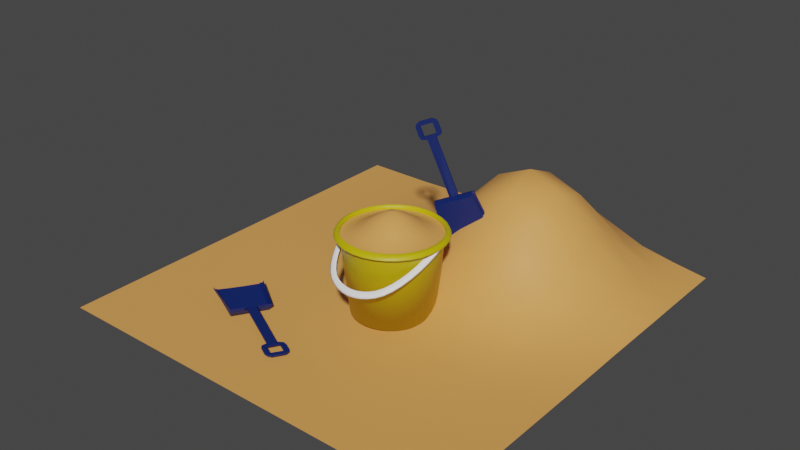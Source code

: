 # Source: Bucket_Sand_Shovel.blend  (saved by Blender 3.1.7; exported with 4.5.12 LTS)
import bpy
from mathutils import Matrix  # noqa: F401  (used for matrix-valued properties, if any)

bpy.ops.wm.read_factory_settings(use_empty=True)
scene = bpy.context.scene
scene.name = 'Scene'

# ---- collections
col_collection = bpy.data.collections.new('Collection'); scene.collection.children.link(col_collection)

# ---- materials (node trees are filled in below, after node groups)
mat_material_002 = bpy.data.materials.new('Material.002')
mat_material_002.use_transparent_shadow = False
mat_material_004 = bpy.data.materials.new('Material.004')
mat_material_004.use_transparent_shadow = False
mat_material_003 = bpy.data.materials.new('Material.003')
mat_material_003.use_transparent_shadow = False
mat_material_001 = bpy.data.materials.new('Material.001')
mat_material_001.use_transparent_shadow = False
mat_material_005 = bpy.data.materials.new('Material.005')
mat_material_005.use_transparent_shadow = False

# ---- material node trees
mat_material_002.use_nodes = True; mat_material_002.node_tree.nodes.clear()
_N = mat_material_002.node_tree.nodes; _L = mat_material_002.node_tree.links
n0 = _N.new('ShaderNodeBsdfPrincipled'); n0.name = 'Principled BSDF'; n0.location = (10, 300)
n0.distribution = 'GGX'
n0.subsurface_method = 'RANDOM_WALK_SKIN'
n0.inputs[0].default_value = (0.7991, 0.3613, 0.09531, 1.0)
n0.inputs[3].default_value = 1.45
n0.inputs[27].default_value = (0.0, 0.0, 0.0, 1.0)
n0.inputs[28].default_value = 1.0
n1 = _N.new('ShaderNodeOutputMaterial'); n1.name = 'Material Output'; n1.location = (300, 300)
_L.new(n0.outputs[0], n1.inputs[0])
n1.is_active_output = True
mat_material_004.use_nodes = True; mat_material_004.node_tree.nodes.clear()
_N = mat_material_004.node_tree.nodes; _L = mat_material_004.node_tree.links
n0 = _N.new('ShaderNodeBsdfPrincipled'); n0.name = 'Principled BSDF'; n0.location = (10, 300)
n0.distribution = 'GGX'
n0.subsurface_method = 'RANDOM_WALK_SKIN'
n0.inputs[0].default_value = (0.003109, 0.0168, 0.1237, 1.0)
n0.inputs[3].default_value = 1.45
n0.inputs[27].default_value = (0.0, 0.0, 0.0, 1.0)
n0.inputs[28].default_value = 1.0
n1 = _N.new('ShaderNodeOutputMaterial'); n1.name = 'Material Output'; n1.location = (300, 300)
_L.new(n0.outputs[0], n1.inputs[0])
n1.is_active_output = True
mat_material_003.use_nodes = True; mat_material_003.node_tree.nodes.clear()
_N = mat_material_003.node_tree.nodes; _L = mat_material_003.node_tree.links
n0 = _N.new('ShaderNodeBsdfPrincipled'); n0.name = 'Principled BSDF'; n0.location = (10, 300)
n0.distribution = 'GGX'
n0.subsurface_method = 'RANDOM_WALK_SKIN'
n0.inputs[0].default_value = (0.7991, 0.3613, 0.09531, 1.0)
n0.inputs[3].default_value = 1.45
n0.inputs[27].default_value = (0.0, 0.0, 0.0, 1.0)
n0.inputs[28].default_value = 1.0
n1 = _N.new('ShaderNodeOutputMaterial'); n1.name = 'Material Output'; n1.location = (300, 300)
_L.new(n0.outputs[0], n1.inputs[0])
n1.is_active_output = True
mat_material_001.use_nodes = True; mat_material_001.node_tree.nodes.clear()
_N = mat_material_001.node_tree.nodes; _L = mat_material_001.node_tree.links
n0 = _N.new('ShaderNodeBsdfPrincipled'); n0.name = 'Principled BSDF'; n0.location = (10, 300)
n0.distribution = 'GGX'
n0.subsurface_method = 'RANDOM_WALK_SKIN'
n0.inputs[0].default_value = (0.5705, 0.4622, 0.0, 1.0)
n0.inputs[3].default_value = 1.45
n0.inputs[27].default_value = (0.0, 0.0, 0.0, 1.0)
n0.inputs[28].default_value = 1.0
n1 = _N.new('ShaderNodeOutputMaterial'); n1.name = 'Material Output'; n1.location = (300, 300)
_L.new(n0.outputs[0], n1.inputs[0])
n1.is_active_output = True
mat_material_005.use_nodes = True; mat_material_005.node_tree.nodes.clear()
_N = mat_material_005.node_tree.nodes; _L = mat_material_005.node_tree.links
n0 = _N.new('ShaderNodeBsdfPrincipled'); n0.name = 'Principled BSDF'; n0.location = (10, 300)
n0.distribution = 'GGX'
n0.subsurface_method = 'RANDOM_WALK_SKIN'
n0.inputs[0].default_value = (1.0, 1.0, 1.0, 1.0)
n0.inputs[3].default_value = 1.45
n0.inputs[27].default_value = (0.0, 0.0, 0.0, 1.0)
n0.inputs[28].default_value = 1.0
n1 = _N.new('ShaderNodeOutputMaterial'); n1.name = 'Material Output'; n1.location = (300, 300)
_L.new(n0.outputs[0], n1.inputs[0])
n1.is_active_output = True

# ---- world
world_world = bpy.data.worlds.new('World'); scene.world = world_world
world_world.use_nodes = True; world_world.node_tree.nodes.clear()
_N = world_world.node_tree.nodes; _L = world_world.node_tree.links
n0 = _N.new('ShaderNodeOutputWorld'); n0.name = 'World Output'; n0.location = (300, 300)
n1 = _N.new('ShaderNodeBackground'); n1.name = 'Background'; n1.location = (10, 300)
n1.inputs[0].default_value = (0.05088, 0.05088, 0.05088, 1.0)
_L.new(n1.outputs[0], n0.inputs[0])
n0.is_active_output = True
world_world.color = (0.05088, 0.05088, 0.05088)
world_world.use_sun_shadow = False
world_world.sun_shadow_jitter_overblur = 0.0

# ---- meshes
me_plane = bpy.data.meshes.new('Plane')
me_plane.from_pydata([(-1.0, -1.0, 0.0), (1.0, -1.0, 0.0), (-1.0, 1.0, 0.0), (1.0, 1.0, 0.001311), (-1.0, 0.6667, 0.0), (-1.0, 0.3333, 0.0), (-1.0, -2.98e-08, 0.0), (-1.0, -0.3333, 0.0), (-1.0, -0.6667, 0.0), (1.0, -0.6667, 0.0), (1.0, -0.3333, 0.0), (1.0, 2.98e-08, 0.001311), (1.0, 0.3333, 0.002831), (1.0, 0.6667, 0.002831), (-0.6667, -1.0, 0.0), (-0.3333, -1.0, 0.0), (2.98e-08, -1.0, 0.0), (0.3333, -1.0, 0.0), (0.6667, -1.0, 0.0), (0.6667, 1.0, 0.05579), (0.3333, 1.0, 0.1194), (-2.98e-08, 1.0, 0.05728), (-0.3333, 1.0, 0.007875), (-0.6667, 1.0, 0.0), (0.6667, -0.6667, 0.0), (0.3333, -0.6667, 0.0), (-2.98e-08, -0.6667, 0.0), (-0.3333, -0.6667, 0.0), (-0.6667, -0.6667, 0.0), (0.6667, -0.3333, 0.001738), (0.3333, -0.3333, 0.007875), (-2.98e-08, -0.3333, 0.001738), (-0.3333, -0.3333, 0.0), (-0.6667, -0.3333, 0.0), (0.6667, 1.987e-08, 0.05579), (0.3333, 9.934e-09, 0.1194), (-2.98e-08, -8.882e-16, 0.05728), (-0.3333, -9.934e-09, 0.007875), (-0.6667, -1.987e-08, 0.0), (0.6667, 0.3333, 0.2352), (0.3333, 0.3333, 0.46), (-2.98e-08, 0.3333, 0.247), (-0.3333, 0.3333, 0.03469), (-0.6667, 0.3333, 0.0), (0.6667, 0.6667, 0.2352), (0.3333, 0.6667, 0.46), (-2.98e-08, 0.6667, 0.247), (-0.3333, 0.6667, 0.03469), (-0.6667, 0.6667, 0.0), (0.1667, -1.0, 0.0), (0.1667, 1.0, 0.09834), (0.1667, -0.6667, 0.0), (0.1667, -0.3333, 0.005911), (0.1667, 4.967e-09, 0.09834), (0.1667, 0.3333, 0.397), (0.1667, 0.6667, 0.397), (0.5, -1.0, 0.0), (0.5, 1.0, 0.09834), (0.5, -0.6667, 0.0), (0.5, -0.3333, 0.005911), (0.5, 1.49e-08, 0.09834), (0.5, 0.3333, 0.3965), (0.5, 0.6667, 0.3965), (-1.0, 0.1667, 0.0), (1.0, 0.1667, 0.00286), (-0.6667, 0.1667, 0.0), (-0.3333, 0.1667, 0.02223), (-2.98e-08, 0.1667, 0.1445), (0.3333, 0.1667, 0.2912), (0.6667, 0.1667, 0.1368), (0.1667, 0.1667, 0.247), (0.5, 0.1667, 0.2465), (-1.0, 0.5, 0.0), (1.0, 0.5, 0.002062), (-0.6667, 0.5, 0.0), (-0.3333, 0.5, 0.03953), (-2.98e-08, 0.5, 0.2912), (0.3333, 0.5, 0.5328), (0.6667, 0.5, 0.2787), (0.1667, 0.5, 0.46), (0.5, 0.5, 0.4598), (0.8333, -1.0, 0.0), (0.8333, 1.0, 0.02523), (0.8333, -0.6667, 0.0), (0.8333, -0.3333, 0.0), (0.8333, 2.484e-08, 0.02523), (0.8333, 0.3333, 0.07172), (0.8333, 0.6667, 0.07172), (0.8333, 0.1667, 0.04114), (0.8333, 0.5, 0.08869), (1.0, 0.8333, 0.00286), (-1.0, 0.8333, 0.0), (-0.6667, 0.8333, 0.0), (-0.3333, 0.8333, 0.02223), (-2.98e-08, 0.8333, 0.1445), (0.3333, 0.8333, 0.2912), (0.6667, 0.8333, 0.1368), (0.1667, 0.8333, 0.247), (0.5, 0.8333, 0.2465), (0.8333, 0.8333, 0.04114), (-0.1667, -1.0, 0.0), (-0.1667, 1.0, 0.0302), (-0.1667, -0.6667, 0.0), (-0.1667, -0.3333, 0.0), (-0.1667, -4.967e-09, 0.0302), (-0.1667, 0.3333, 0.09834), (-0.1667, 0.6667, 0.09834), (-0.1667, 0.1667, 0.05728), (-0.1667, 0.5, 0.1194), (-0.1667, 0.8333, 0.05728), (-1.0, -0.1667, 0.0), (1.0, -0.1667, -5.391e-06), (-0.6667, -0.1667, 0.0), (-0.3333, -0.1667, 4.929e-05), (-2.98e-08, -0.1667, 0.02223), (0.3333, -0.1667, 0.03953), (0.6667, -0.1667, 0.02223), (0.1667, -0.1667, 0.03469), (0.5, -0.1667, 0.03469), (0.8333, -0.1667, 0.007875), (-0.1667, -0.1667, 0.007875)], [], [(99, 90, 3, 82), (81, 1, 9, 83), (83, 9, 10, 84), (119, 111, 11, 85), (88, 64, 12, 86), (89, 73, 13, 87), (72, 74, 48, 4), (74, 75, 47, 48), (108, 76, 46, 106), (79, 77, 45, 55), (80, 78, 44, 62), (63, 65, 43, 5), (65, 66, 42, 43), (107, 67, 41, 105), (70, 68, 40, 54), (71, 69, 39, 61), (110, 112, 38, 6), (112, 113, 37, 38), (120, 114, 36, 104), (117, 115, 35, 53), (118, 116, 34, 60), (8, 28, 33, 7), (28, 27, 32, 33), (102, 26, 31, 103), (51, 25, 30, 52), (58, 24, 29, 59), (0, 14, 28, 8), (14, 15, 27, 28), (100, 16, 26, 102), (49, 17, 25, 51), (56, 18, 24, 58), (91, 92, 23, 2), (92, 93, 22, 23), (109, 94, 21, 101), (97, 95, 20, 50), (98, 96, 19, 57), (94, 97, 50, 21), (16, 49, 51, 26), (26, 51, 52, 31), (114, 117, 53, 36), (67, 70, 54, 41), (76, 79, 55, 46), (95, 98, 57, 20), (17, 56, 58, 25), (25, 58, 59, 30), (115, 118, 60, 35), (68, 71, 61, 40), (77, 80, 62, 45), (35, 60, 71, 68), (36, 53, 70, 67), (60, 34, 69, 71), (53, 35, 68, 70), (104, 36, 67, 107), (38, 37, 66, 65), (6, 38, 65, 63), (85, 11, 64, 88), (40, 61, 80, 77), (41, 54, 79, 76), (61, 39, 78, 80), (54, 40, 77, 79), (105, 41, 76, 108), (43, 42, 75, 74), (5, 43, 74, 72), (86, 12, 73, 89), (39, 86, 89, 78), (34, 85, 88, 69), (78, 89, 87, 44), (69, 88, 86, 39), (116, 119, 85, 34), (24, 83, 84, 29), (18, 81, 83, 24), (96, 99, 82, 19), (44, 87, 99, 96), (45, 62, 98, 95), (46, 55, 97, 94), (62, 44, 96, 98), (55, 45, 95, 97), (106, 46, 94, 109), (48, 47, 93, 92), (4, 48, 92, 91), (87, 13, 90, 99), (47, 106, 109, 93), (42, 105, 108, 75), (37, 104, 107, 66), (93, 109, 101, 22), (15, 100, 102, 27), (27, 102, 103, 32), (113, 120, 104, 37), (66, 107, 105, 42), (75, 108, 106, 47), (32, 103, 120, 113), (29, 84, 119, 116), (30, 59, 118, 115), (31, 52, 117, 114), (59, 29, 116, 118), (52, 30, 115, 117), (103, 31, 114, 120), (33, 32, 113, 112), (7, 33, 112, 110), (84, 10, 111, 119)])
me_plane.polygons.foreach_set('use_smooth', [True] * 100)
_uv = me_plane.uv_layers.new(name='UVMap')
_uv.uv.foreach_set('vector', [0.9167, 0.9167, 1.0, 0.9167, 1.0, 1.0, 0.9167, 1.0, 0.9167, 0.0, 1.0, 0.0, 1.0, 0.1667, 0.9167, 0.1667, 0.9167, 0.1667, 1.0, 0.1667, 1.0, 0.3333, 0.9167, 0.3333, 0.9167, 0.4167, 1.0, 0.4167, 1.0, 0.5, 0.9167, 0.5, 0.9167, 0.5833, 1.0, 0.5833, 1.0, 0.6667, 0.9167, 0.6667, 0.9167, 0.75, 1.0, 0.75, 1.0, 0.8333, 0.9167, 0.8333, 0.0, 0.75, 0.1667, 0.75, 0.1667, 0.8333, 0.0, 0.8333, 0.1667, 0.75, 0.3333, 0.75, 0.3333, 0.8333, 0.1667, 0.8333, 0.4167, 0.75, 0.5, 0.75, 0.5, 0.8333, 0.4167, 0.8333, 0.5833, 0.75, 0.6667, 0.75, 0.6667, 0.8333, 0.5833, 0.8333, 0.75, 0.75, 0.8333, 0.75, 0.8333, 0.8333, 0.75, 0.8333, 0.0, 0.5833, 0.1667, 0.5833, 0.1667, 0.6667, 0.0, 0.6667, 0.1667, 0.5833, 0.3333, 0.5833, 0.3333, 0.6667, 0.1667, 0.6667, 0.4167, 0.5833, 0.5, 0.5833, 0.5, 0.6667, 0.4167, 0.6667, 0.5833, 0.5833, 0.6667, 0.5833, 0.6667, 0.6667, 0.5833, 0.6667, 0.75, 0.5833, 0.8333, 0.5833, 0.8333, 0.6667, 0.75, 0.6667, 0.0, 0.4167, 0.1667, 0.4167, 0.1667, 0.5, 0.0, 0.5, 0.1667, 0.4167, 0.3333, 0.4167, 0.3333, 0.5, 0.1667, 0.5, 0.4167, 0.4167, 0.5, 0.4167, 0.5, 0.5, 0.4167, 0.5, 0.5833, 0.4167, 0.6667, 0.4167, 0.6667, 0.5, 0.5833, 0.5, 0.75, 0.4167, 0.8333, 0.4167, 0.8333, 0.5, 0.75, 0.5, 0.0, 0.1667, 0.1667, 0.1667, 0.1667, 0.3333, 0.0, 0.3333, 0.1667, 0.1667, 0.3333, 0.1667, 0.3333, 0.3333, 0.1667, 0.3333, 0.4167, 0.1667, 0.5, 0.1667, 0.5, 0.3333, 0.4167, 0.3333, 0.5833, 0.1667, 0.6667, 0.1667, 0.6667, 0.3333, 0.5833, 0.3333, 0.75, 0.1667, 0.8333, 0.1667, 0.8333, 0.3333, 0.75, 0.3333, 0.0, 0.0, 0.1667, 0.0, 0.1667, 0.1667, 0.0, 0.1667, 0.1667, 0.0, 0.3333, 0.0, 0.3333, 0.1667, 0.1667, 0.1667, 0.4167, 0.0, 0.5, 0.0, 0.5, 0.1667, 0.4167, 0.1667, 0.5833, 0.0, 0.6667, 0.0, 0.6667, 0.1667, 0.5833, 0.1667, 0.75, 0.0, 0.8333, 0.0, 0.8333, 0.1667, 0.75, 0.1667, 0.0, 0.9167, 0.1667, 0.9167, 0.1667, 1.0, 0.0, 1.0, 0.1667, 0.9167, 0.3333, 0.9167, 0.3333, 1.0, 0.1667, 1.0, 0.4167, 0.9167, 0.5, 0.9167, 0.5, 1.0, 0.4167, 1.0, 0.5833, 0.9167, 0.6667, 0.9167, 0.6667, 1.0, 0.5833, 1.0, 0.75, 0.9167, 0.8333, 0.9167, 0.8333, 1.0, 0.75, 1.0, 0.5, 0.9167, 0.5833, 0.9167, 0.5833, 1.0, 0.5, 1.0, 0.5, 0.0, 0.5833, 0.0, 0.5833, 0.1667, 0.5, 0.1667, 0.5, 0.1667, 0.5833, 0.1667, 0.5833, 0.3333, 0.5, 0.3333, 0.5, 0.4167, 0.5833, 0.4167, 0.5833, 0.5, 0.5, 0.5, 0.5, 0.5833, 0.5833, 0.5833, 0.5833, 0.6667, 0.5, 0.6667, 0.5, 0.75, 0.5833, 0.75, 0.5833, 0.8333, 0.5, 0.8333, 0.6667, 0.9167, 0.75, 0.9167, 0.75, 1.0, 0.6667, 1.0, 0.6667, 0.0, 0.75, 0.0, 0.75, 0.1667, 0.6667, 0.1667, 0.6667, 0.1667, 0.75, 0.1667, 0.75, 0.3333, 0.6667, 0.3333, 0.6667, 0.4167, 0.75, 0.4167, 0.75, 0.5, 0.6667, 0.5, 0.6667, 0.5833, 0.75, 0.5833, 0.75, 0.6667, 0.6667, 0.6667, 0.6667, 0.75, 0.75, 0.75, 0.75, 0.8333, 0.6667, 0.8333, 0.6667, 0.5, 0.75, 0.5, 0.75, 0.5833, 0.6667, 0.5833, 0.5, 0.5, 0.5833, 0.5, 0.5833, 0.5833, 0.5, 0.5833, 0.75, 0.5, 0.8333, 0.5, 0.8333, 0.5833, 0.75, 0.5833, 0.5833, 0.5, 0.6667, 0.5, 0.6667, 0.5833, 0.5833, 0.5833, 0.4167, 0.5, 0.5, 0.5, 0.5, 0.5833, 0.4167, 0.5833, 0.1667, 0.5, 0.3333, 0.5, 0.3333, 0.5833, 0.1667, 0.5833, 0.0, 0.5, 0.1667, 0.5, 0.1667, 0.5833, 0.0, 0.5833, 0.9167, 0.5, 1.0, 0.5, 1.0, 0.5833, 0.9167, 0.5833, 0.6667, 0.6667, 0.75, 0.6667, 0.75, 0.75, 0.6667, 0.75, 0.5, 0.6667, 0.5833, 0.6667, 0.5833, 0.75, 0.5, 0.75, 0.75, 0.6667, 0.8333, 0.6667, 0.8333, 0.75, 0.75, 0.75, 0.5833, 0.6667, 0.6667, 0.6667, 0.6667, 0.75, 0.5833, 0.75, 0.4167, 0.6667, 0.5, 0.6667, 0.5, 0.75, 0.4167, 0.75, 0.1667, 0.6667, 0.3333, 0.6667, 0.3333, 0.75, 0.1667, 0.75, 0.0, 0.6667, 0.1667, 0.6667, 0.1667, 0.75, 0.0, 0.75, 0.9167, 0.6667, 1.0, 0.6667, 1.0, 0.75, 0.9167, 0.75, 0.8333, 0.6667, 0.9167, 0.6667, 0.9167, 0.75, 0.8333, 0.75, 0.8333, 0.5, 0.9167, 0.5, 0.9167, 0.5833, 0.8333, 0.5833, 0.8333, 0.75, 0.9167, 0.75, 0.9167, 0.8333, 0.8333, 0.8333, 0.8333, 0.5833, 0.9167, 0.5833, 0.9167, 0.6667, 0.8333, 0.6667, 0.8333, 0.4167, 0.9167, 0.4167, 0.9167, 0.5, 0.8333, 0.5, 0.8333, 0.1667, 0.9167, 0.1667, 0.9167, 0.3333, 0.8333, 0.3333, 0.8333, 0.0, 0.9167, 0.0, 0.9167, 0.1667, 0.8333, 0.1667, 0.8333, 0.9167, 0.9167, 0.9167, 0.9167, 1.0, 0.8333, 1.0, 0.8333, 0.8333, 0.9167, 0.8333, 0.9167, 0.9167, 0.8333, 0.9167, 0.6667, 0.8333, 0.75, 0.8333, 0.75, 0.9167, 0.6667, 0.9167, 0.5, 0.8333, 0.5833, 0.8333, 0.5833, 0.9167, 0.5, 0.9167, 0.75, 0.8333, 0.8333, 0.8333, 0.8333, 0.9167, 0.75, 0.9167, 0.5833, 0.8333, 0.6667, 0.8333, 0.6667, 0.9167, 0.5833, 0.9167, 0.4167, 0.8333, 0.5, 0.8333, 0.5, 0.9167, 0.4167, 0.9167, 0.1667, 0.8333, 0.3333, 0.8333, 0.3333, 0.9167, 0.1667, 0.9167, 0.0, 0.8333, 0.1667, 0.8333, 0.1667, 0.9167, 0.0, 0.9167, 0.9167, 0.8333, 1.0, 0.8333, 1.0, 0.9167, 0.9167, 0.9167, 0.3333, 0.8333, 0.4167, 0.8333, 0.4167, 0.9167, 0.3333, 0.9167, 0.3333, 0.6667, 0.4167, 0.6667, 0.4167, 0.75, 0.3333, 0.75, 0.3333, 0.5, 0.4167, 0.5, 0.4167, 0.5833, 0.3333, 0.5833, 0.3333, 0.9167, 0.4167, 0.9167, 0.4167, 1.0, 0.3333, 1.0, 0.3333, 0.0, 0.4167, 0.0, 0.4167, 0.1667, 0.3333, 0.1667, 0.3333, 0.1667, 0.4167, 0.1667, 0.4167, 0.3333, 0.3333, 0.3333, 0.3333, 0.4167, 0.4167, 0.4167, 0.4167, 0.5, 0.3333, 0.5, 0.3333, 0.5833, 0.4167, 0.5833, 0.4167, 0.6667, 0.3333, 0.6667, 0.3333, 0.75, 0.4167, 0.75, 0.4167, 0.8333, 0.3333, 0.8333, 0.3333, 0.3333, 0.4167, 0.3333, 0.4167, 0.4167, 0.3333, 0.4167, 0.8333, 0.3333, 0.9167, 0.3333, 0.9167, 0.4167, 0.8333, 0.4167, 0.6667, 0.3333, 0.75, 0.3333, 0.75, 0.4167, 0.6667, 0.4167, 0.5, 0.3333, 0.5833, 0.3333, 0.5833, 0.4167, 0.5, 0.4167, 0.75, 0.3333, 0.8333, 0.3333, 0.8333, 0.4167, 0.75, 0.4167, 0.5833, 0.3333, 0.6667, 0.3333, 0.6667, 0.4167, 0.5833, 0.4167, 0.4167, 0.3333, 0.5, 0.3333, 0.5, 0.4167, 0.4167, 0.4167, 0.1667, 0.3333, 0.3333, 0.3333, 0.3333, 0.4167, 0.1667, 0.4167, 0.0, 0.3333, 0.1667, 0.3333, 0.1667, 0.4167, 0.0, 0.4167, 0.9167, 0.3333, 1.0, 0.3333, 1.0, 0.4167, 0.9167, 0.4167])
me_plane.materials.append(mat_material_002)
me_plane.use_remesh_fix_poles = True
me_plane.use_remesh_preserve_attributes = False
me_plane.update()
me_cube_001 = bpy.data.meshes.new('Cube.001')
me_cube_001.from_pydata([(-1.001, -0.9989, -1.159), (-1.0, -1.0, 1.0), (-0.9989, 1.001, -1.222), (-1.0, 1.0, 1.0), (0.9967, -1.018, -0.2563), (1.001, -1.218, 1.197), (1.02, 1.013, -1.362), (1.0, 1.218, 1.278), (-0.9959, 0.9365, -1.745), (-1.0, 0.9329, 1.0), (1.062, 1.089, -2.917), (1.041, 1.135, -2.046), (-0.9971, -0.9285, -1.894), (1.02, -1.138, -1.408), (-1.0, -0.9331, 1.0), (1.033, -1.09, -2.117), (-0.8963, 1.007, -2.856), (-0.9152, 1.0, 1.0), (-0.9056, -0.992, -2.691), (-0.9152, -1.0, 1.0), (-0.8437, 0.9526, -6.536), (-0.8417, 0.9527, -6.747), (-0.8683, -0.9129, -5.863), (-0.8666, -0.9128, -6.062), (-0.9996, -1.0, 0.4318), (-0.9996, 1.0, 0.4318), (0.9994, 1.218, -0.7003), (0.9994, -1.218, -0.6996), (1.04, 1.136, -1.931), (-0.9996, 0.9334, 0.3555), (-1.0, -0.9327, 0.3767), (1.022, -1.136, -1.453), (-0.9172, -0.9985, 0.2031), (-0.9145, 1.001, 0.1206), (-1.0, -0.3111, 1.0), (-1.0, 0.3109, 1.0), (1.043, -0.3639, -2.384), (1.053, 0.3624, -2.65), (-0.9979, 0.3145, -1.692), (-0.9982, -0.3071, -1.75), (1.05, 0.3781, -2.471), (1.041, -0.3791, -2.224), (-0.85, 0.3308, -6.519), (-0.8583, -0.291, -6.29), (-0.8519, 0.3308, -6.312), (-0.8601, -0.291, -6.087), (1.047, 0.3789, -2.25), (1.039, -0.3782, -2.07), (-1.0, -0.3107, 0.3696), (-0.9998, 0.3113, 0.3625), (-1.0, -0.3176, 1.0), (1.043, -0.3181, -2.4), (-0.9983, -0.3136, -1.745), (1.042, -0.3179, -2.266), (-0.8584, -0.2975, -6.288), (-0.8602, -0.2975, -6.085), (1.04, -0.3171, -2.074), (-1.0, -0.3172, 0.3697), (-1.0, 0.09093, 1.0), (1.049, 0.1242, -2.563), (-0.9999, 0.09136, 0.3651), (-0.9983, 0.09463, -1.698), (1.048, 0.1345, -2.414), (-0.8529, 0.1109, -6.438), (-0.8548, 0.1109, -6.233), (1.045, 0.1353, -2.197), (-0.9999, 0.2258, -1.05), (-1.0, -0.2254, -1.046), (-0.9996, -0.2257, 0.4318), (-0.9996, 0.2255, 0.4318), (-3.925, 0.2247, -0.7643), (-3.925, -0.2249, -0.7643), (-3.924, -0.2249, 0.6626), (-3.924, 0.2247, 0.6626), (-4.012, 0.5065, -0.5777), (-4.012, -0.5067, -0.5777), (-4.012, -0.5067, 0.4839), (-4.012, 0.5065, 0.4839), (-4.161, 0.5628, -0.6218), (-4.161, -0.563, -0.6218), (-4.16, -0.563, 0.5577), (-4.16, 0.5628, 0.5577), (-1.0, -0.2306, -1.079), (-0.9996, -0.231, 0.4318), (-3.925, -0.2299, -0.7635), (-3.925, -0.2299, 0.6618), (-3.925, -0.2299, -0.7635), (-3.925, -0.2299, 0.6618), (-4.118, -0.3119, -0.7386), (-4.118, -0.3119, 0.6677), (-0.9999, 0.09136, 0.3651), (-3.923, 0.09093, 0.6649), (-3.926, 0.2456, 0.6597), (-4.119, 0.325, 0.6634), (-0.9983, 0.09463, -1.698), (-3.923, 0.09093, -0.7669), (-3.927, 0.2456, -0.7612), (-4.12, 0.325, -0.7341), (-4.649, -0.3119, -0.6962), (-4.606, -0.563, -0.5863), (-4.647, 0.325, 0.7055), (-4.606, 0.5628, 0.5932), (-4.606, -0.563, 0.5932), (-4.606, 0.5628, -0.5863), (-4.649, -0.3119, 0.71), (-4.648, 0.325, -0.692), (-4.858, -0.3166, -0.6901), (-4.754, -0.5079, -0.5126), (-4.857, 0.331, 0.7353), (-4.754, 0.5077, 0.5514), (-4.754, -0.5079, 0.5514), (-4.754, 0.5077, -0.5126), (-4.858, -0.3166, 0.7373), (-4.857, 0.331, -0.6883), (-4.649, -0.3119, 0.71), (-4.649, -0.3119, -0.6962), (-4.858, -0.3166, 0.7373), (-4.858, -0.3166, -0.6901), (1.053, 0.3624, -2.65), (1.062, 1.089, -2.917), (-0.8417, 0.9527, -6.747), (1.033, -1.09, -2.117), (-0.8666, -0.9128, -6.062), (-0.8583, -0.291, -6.29), (1.043, -0.3639, -2.384), (1.049, 0.1242, -2.563), (-0.85, 0.3308, -6.519), (-0.8529, 0.1109, -6.438), (-0.8584, -0.2975, -6.288), (1.043, -0.3181, -2.4)], [], [(29, 9, 3, 25), (33, 17, 7, 26), (31, 13, 5, 27), (32, 19, 1, 24), (23, 15, 4, 18), (22, 14, 1, 19), (17, 3, 9, 20), (16, 6, 10, 21), (26, 7, 11, 28), (49, 35, 9, 29), (24, 1, 14, 30), (45, 34, 14, 22), (43, 36, 124, 123), (47, 41, 13, 31), (39, 43, 23, 12), (41, 45, 22, 13), (2, 16, 21, 8), (7, 17, 20, 11), (13, 22, 19, 5), (12, 23, 18, 0), (27, 5, 19, 32), (25, 3, 17, 33), (2, 25, 33, 16), (4, 27, 32, 18), (36, 47, 31, 15), (0, 24, 30, 12), (38, 49, 29, 8), (6, 26, 28, 10), (18, 32, 24, 0), (15, 31, 27, 4), (16, 33, 26, 6), (8, 29, 25, 2), (12, 30, 48, 39), (10, 28, 46, 37), (51, 56, 47, 36), (11, 20, 44, 40), (53, 55, 45, 41), (8, 21, 42, 38), (52, 54, 43, 39), (28, 11, 40, 46), (56, 53, 41, 47), (21, 10, 119, 120), (54, 51, 36, 43), (20, 9, 35, 44), (55, 50, 34, 45), (30, 14, 34, 48), (60, 58, 35, 49), (48, 34, 50, 57), (64, 58, 50, 55), (37, 59, 125, 118), (65, 62, 53, 56), (61, 63, 54, 52), (62, 64, 55, 53), (59, 65, 56, 51), (37, 46, 65, 59), (40, 44, 64, 62), (38, 42, 63, 61), (46, 40, 62, 65), (23, 43, 123, 122), (44, 35, 58, 64), (57, 50, 58, 60), (82, 67, 71, 84), (71, 72, 76, 75), (67, 68, 72, 71), (69, 66, 70, 73), (90, 69, 73, 91), (77, 74, 78, 81), (84, 71, 75, 86), (73, 70, 74, 77), (91, 73, 77, 92), (80, 89, 104, 102), (92, 77, 81, 93), (75, 76, 80, 79), (86, 75, 79, 88), (96, 86, 88, 97), (76, 87, 89, 80), (93, 81, 101, 100), (72, 85, 87, 76), (95, 84, 86, 96), (68, 83, 85, 72), (94, 82, 84, 95), (66, 94, 95, 70), (70, 95, 96, 74), (74, 96, 97, 78), (87, 92, 93, 89), (88, 89, 93, 97), (85, 91, 92, 87), (83, 90, 91, 85), (100, 101, 109, 108), (101, 103, 111, 109), (89, 88, 98, 104), (79, 80, 102, 99), (88, 79, 99, 98), (97, 93, 100, 105), (78, 97, 105, 103), (81, 78, 103, 101), (113, 108, 109, 111), (107, 110, 112, 106), (103, 105, 113, 111), (102, 104, 112, 110), (99, 102, 110, 107), (98, 99, 107, 106), (108, 113, 117, 116), (104, 98, 106, 112), (115, 114, 116, 117), (100, 108, 116, 114), (105, 100, 114, 115), (113, 105, 115, 117), (123, 124, 121, 122), (120, 119, 118, 126), (127, 125, 129, 128), (126, 118, 125, 127), (59, 51, 129, 125), (63, 42, 126, 127), (10, 37, 118, 119), (51, 54, 128, 129), (42, 21, 120, 126), (15, 23, 122, 121), (54, 63, 127, 128), (36, 15, 121, 124)])
_uv = me_cube_001.uv_layers.new(name='UVMap')
_uv.uv.foreach_set('vector', [0.5, 0.2416, 0.625, 0.2416, 0.625, 0.25, 0.5, 0.25, 0.5, 0.2606, 0.625, 0.2606, 0.625, 0.5, 0.5, 0.5, 0.5, 0.7416, 0.625, 0.7416, 0.625, 0.75, 0.5, 0.75, 0.5, 0.9894, 0.625, 0.9894, 0.625, 1.0, 0.5, 1.0, 0.1356, 0.7416, 0.375, 0.7416, 0.375, 0.75, 0.1356, 0.75, 0.8644, 0.7416, 0.875, 0.7416, 0.875, 0.75, 0.8644, 0.75, 0.8644, 0.5, 0.875, 0.5, 0.875, 0.5084, 0.8644, 0.5084, 0.1356, 0.5, 0.375, 0.5, 0.375, 0.5084, 0.1356, 0.5084, 0.5, 0.5, 0.625, 0.5, 0.625, 0.5084, 0.5, 0.5084, 0.5, 0.1639, 0.625, 0.1639, 0.625, 0.2416, 0.5, 0.2416, 0.5, 0.0, 0.625, 0.0, 0.625, 0.008358, 0.5, 0.008358, 0.8644, 0.6639, 0.875, 0.6639, 0.875, 0.7416, 0.8644, 0.7416, 0.1356, 0.6639, 0.375, 0.6639, 0.375, 0.6639, 0.1356, 0.6639, 0.5, 0.6639, 0.625, 0.6639, 0.625, 0.7416, 0.5, 0.7416, 0.125, 0.6639, 0.1356, 0.6639, 0.1356, 0.7416, 0.125, 0.7416, 0.625, 0.6639, 0.8644, 0.6639, 0.8644, 0.7416, 0.625, 0.7416, 0.125, 0.5, 0.1356, 0.5, 0.1356, 0.5084, 0.125, 0.5084, 0.625, 0.5, 0.8644, 0.5, 0.8644, 0.5084, 0.625, 0.5084, 0.625, 0.7416, 0.8644, 0.7416, 0.8644, 0.75, 0.625, 0.75, 0.125, 0.7416, 0.1356, 0.7416, 0.1356, 0.75, 0.125, 0.75, 0.5, 0.75, 0.625, 0.75, 0.625, 0.9894, 0.5, 0.9894, 0.5, 0.25, 0.625, 0.25, 0.625, 0.2606, 0.5, 0.2606, 0.375, 0.25, 0.5, 0.25, 0.5, 0.2606, 0.375, 0.2606, 0.375, 0.75, 0.5, 0.75, 0.5, 0.9894, 0.375, 0.9894, 0.375, 0.6639, 0.5, 0.6639, 0.5, 0.7416, 0.375, 0.7416, 0.375, 0.0, 0.5, 0.0, 0.5, 0.008358, 0.375, 0.008358, 0.375, 0.1639, 0.5, 0.1639, 0.5, 0.2416, 0.375, 0.2416, 0.375, 0.5, 0.5, 0.5, 0.5, 0.5084, 0.375, 0.5084, 0.375, 0.9894, 0.5, 0.9894, 0.5, 1.0, 0.375, 1.0, 0.375, 0.7416, 0.5, 0.7416, 0.5, 0.75, 0.375, 0.75, 0.375, 0.2606, 0.5, 0.2606, 0.5, 0.5, 0.375, 0.5, 0.375, 0.2416, 0.5, 0.2416, 0.5, 0.25, 0.375, 0.25, 0.375, 0.008358, 0.5, 0.008358, 0.5, 0.08611, 0.375, 0.08611, 0.375, 0.5084, 0.5, 0.5084, 0.5, 0.5861, 0.375, 0.5861, 0.375, 0.625, 0.5, 0.625, 0.5, 0.6639, 0.375, 0.6639, 0.625, 0.5084, 0.8644, 0.5084, 0.8644, 0.5861, 0.625, 0.5861, 0.625, 0.625, 0.8644, 0.625, 0.8644, 0.6639, 0.625, 0.6639, 0.125, 0.5084, 0.1356, 0.5084, 0.1356, 0.5861, 0.125, 0.5861, 0.125, 0.625, 0.1356, 0.625, 0.1356, 0.6639, 0.125, 0.6639, 0.5, 0.5084, 0.625, 0.5084, 0.625, 0.5861, 0.5, 0.5861, 0.5, 0.625, 0.625, 0.625, 0.625, 0.6639, 0.5, 0.6639, 0.1356, 0.5084, 0.375, 0.5084, 0.375, 0.5084, 0.1356, 0.5084, 0.1356, 0.625, 0.375, 0.625, 0.375, 0.6639, 0.1356, 0.6639, 0.8644, 0.5084, 0.875, 0.5084, 0.875, 0.5861, 0.8644, 0.5861, 0.8644, 0.625, 0.875, 0.625, 0.875, 0.6639, 0.8644, 0.6639, 0.5, 0.008358, 0.625, 0.008358, 0.625, 0.08611, 0.5, 0.08611, 0.5, 0.1503, 0.625, 0.1503, 0.625, 0.1639, 0.5, 0.1639, 0.5, 0.08611, 0.625, 0.08611, 0.625, 0.125, 0.5, 0.125, 0.8644, 0.5997, 0.875, 0.5997, 0.875, 0.625, 0.8644, 0.625, 0.375, 0.5861, 0.375, 0.5997, 0.375, 0.5997, 0.375, 0.5861, 0.5, 0.5997, 0.625, 0.5997, 0.625, 0.625, 0.5, 0.625, 0.125, 0.5997, 0.1356, 0.5997, 0.1356, 0.625, 0.125, 0.625, 0.625, 0.5997, 0.8644, 0.5997, 0.8644, 0.625, 0.625, 0.625, 0.375, 0.5997, 0.5, 0.5997, 0.5, 0.625, 0.375, 0.625, 0.375, 0.5861, 0.5, 0.5861, 0.5, 0.5997, 0.375, 0.5997, 0.625, 0.5861, 0.8644, 0.5861, 0.8644, 0.5997, 0.625, 0.5997, 0.125, 0.5861, 0.1356, 0.5861, 0.1356, 0.5997, 0.125, 0.5997, 0.5, 0.5861, 0.625, 0.5861, 0.625, 0.5997, 0.5, 0.5997, 0.1356, 0.7416, 0.1356, 0.6639, 0.1356, 0.6639, 0.1356, 0.7416, 0.8644, 0.5861, 0.875, 0.5861, 0.875, 0.5997, 0.8644, 0.5997, 0.5, 0.125, 0.625, 0.125, 0.625, 0.1503, 0.5, 0.1503, 0.125, 0.625, 0.125, 0.6639, 0.125, 0.6639, 0.125, 0.625, 0.375, 0.08611, 0.5, 0.08611, 0.5, 0.08611, 0.375, 0.08611, 0.375, 0.08611, 0.5, 0.08611, 0.5, 0.08611, 0.375, 0.08611, 0.5, 0.1639, 0.375, 0.1639, 0.375, 0.1639, 0.5, 0.1639, 0.5, 0.1503, 0.5, 0.1639, 0.5, 0.1639, 0.5, 0.1464, 0.5, 0.1639, 0.375, 0.1639, 0.375, 0.1639, 0.5, 0.1639, 0.125, 0.625, 0.125, 0.6639, 0.125, 0.6639, 0.125, 0.625, 0.5, 0.1639, 0.375, 0.1639, 0.375, 0.1639, 0.5, 0.1639, 0.5, 0.1464, 0.5, 0.1639, 0.5, 0.1639, 0.5, 0.1593, 0.5, 0.08611, 0.5, 0.125, 0.5, 0.125, 0.5, 0.08611, 0.5, 0.1593, 0.5, 0.1639, 0.5, 0.1639, 0.5, 0.1503, 0.375, 0.08611, 0.5, 0.08611, 0.5, 0.08611, 0.375, 0.08611, 0.125, 0.625, 0.125, 0.6639, 0.125, 0.6639, 0.125, 0.625, 0.125, 0.5907, 0.125, 0.625, 0.125, 0.625, 0.125, 0.5997, 0.5, 0.08611, 0.5, 0.125, 0.5, 0.125, 0.5, 0.08611, 0.5, 0.1503, 0.5, 0.1639, 0.5, 0.1639, 0.5, 0.1503, 0.5, 0.08611, 0.5, 0.125, 0.5, 0.125, 0.5, 0.08611, 0.125, 0.6036, 0.125, 0.625, 0.125, 0.625, 0.125, 0.5907, 0.5, 0.08611, 0.5, 0.125, 0.5, 0.125, 0.5, 0.08611, 0.125, 0.5997, 0.125, 0.625, 0.125, 0.625, 0.125, 0.6036, 0.125, 0.5861, 0.125, 0.5997, 0.125, 0.6036, 0.125, 0.5861, 0.125, 0.5861, 0.125, 0.6036, 0.125, 0.5907, 0.125, 0.5861, 0.125, 0.5861, 0.125, 0.5907, 0.125, 0.5997, 0.125, 0.5861, 0.5, 0.125, 0.5, 0.1593, 0.5, 0.1503, 0.5, 0.125, 0.375, 0.125, 0.5, 0.125, 0.5, 0.1503, 0.375, 0.1503, 0.5, 0.125, 0.5, 0.1464, 0.5, 0.1593, 0.5, 0.125, 0.5, 0.125, 0.5, 0.1503, 0.5, 0.1464, 0.5, 0.125, 0.5, 0.1503, 0.5, 0.1639, 0.5, 0.1639, 0.5, 0.1503, 0.5, 0.1639, 0.375, 0.1639, 0.375, 0.1639, 0.5, 0.1639, 0.5, 0.125, 0.375, 0.125, 0.375, 0.125, 0.5, 0.125, 0.375, 0.08611, 0.5, 0.08611, 0.5, 0.08611, 0.375, 0.08611, 0.125, 0.625, 0.125, 0.6639, 0.125, 0.6639, 0.125, 0.625, 0.375, 0.1503, 0.5, 0.1503, 0.5, 0.1503, 0.375, 0.1503, 0.125, 0.5861, 0.125, 0.5997, 0.125, 0.5997, 0.125, 0.5861, 0.5, 0.1639, 0.375, 0.1639, 0.375, 0.1639, 0.5, 0.1639, 0.375, 0.1503, 0.5, 0.1503, 0.5, 0.1639, 0.375, 0.1639, 0.375, 0.08611, 0.5, 0.08611, 0.5, 0.125, 0.375, 0.125, 0.125, 0.5861, 0.125, 0.5997, 0.125, 0.5997, 0.125, 0.5861, 0.5, 0.08611, 0.5, 0.125, 0.5, 0.125, 0.5, 0.08611, 0.375, 0.08611, 0.5, 0.08611, 0.5, 0.08611, 0.375, 0.08611, 0.125, 0.625, 0.125, 0.6639, 0.125, 0.6639, 0.125, 0.625, 0.5, 0.1503, 0.375, 0.1503, 0.375, 0.1503, 0.5, 0.1503, 0.5, 0.125, 0.375, 0.125, 0.375, 0.125, 0.5, 0.125, 0.375, 0.1503, 0.5, 0.1503, 0.5, 0.1503, 0.375, 0.1503, 0.5, 0.1503, 0.5, 0.1503, 0.5, 0.1503, 0.5, 0.1503, 0.375, 0.1503, 0.5, 0.1503, 0.5, 0.1503, 0.375, 0.1503, 0.125, 0.5997, 0.125, 0.5997, 0.125, 0.5997, 0.125, 0.5997, 0.1356, 0.6639, 0.375, 0.6639, 0.375, 0.7416, 0.1356, 0.7416, 0.1356, 0.5084, 0.375, 0.5084, 0.375, 0.5861, 0.1356, 0.5861, 0.1356, 0.5997, 0.375, 0.5997, 0.375, 0.625, 0.1356, 0.625, 0.1356, 0.5861, 0.375, 0.5861, 0.375, 0.5997, 0.1356, 0.5997, 0.375, 0.5997, 0.375, 0.625, 0.375, 0.625, 0.375, 0.5997, 0.1356, 0.5997, 0.1356, 0.5861, 0.1356, 0.5861, 0.1356, 0.5997, 0.375, 0.5084, 0.375, 0.5861, 0.375, 0.5861, 0.375, 0.5084, 0.375, 0.625, 0.1356, 0.625, 0.1356, 0.625, 0.375, 0.625, 0.1356, 0.5861, 0.1356, 0.5084, 0.1356, 0.5084, 0.1356, 0.5861, 0.375, 0.7416, 0.1356, 0.7416, 0.1356, 0.7416, 0.375, 0.7416, 0.1356, 0.625, 0.1356, 0.5997, 0.1356, 0.5997, 0.1356, 0.625, 0.375, 0.6639, 0.375, 0.7416, 0.375, 0.7416, 0.375, 0.6639])
me_cube_001.materials.append(mat_material_004)
me_cube_001.use_remesh_fix_poles = True
me_cube_001.use_remesh_preserve_attributes = False
me_cube_001.update()
me_cube_003 = bpy.data.meshes.new('Cube.003')
me_cube_003.from_pydata([(-1.001, -0.9989, -1.159), (-1.0, -1.0, 1.0), (-0.9989, 1.001, -1.222), (-1.0, 1.0, 1.0), (0.9967, -1.018, -0.2563), (1.001, -1.218, 1.197), (1.02, 1.013, -1.362), (1.0, 1.218, 1.278), (-0.9959, 0.9365, -1.745), (-1.0, 0.9329, 1.0), (1.062, 1.089, -2.917), (1.041, 1.135, -2.046), (-0.9971, -0.9285, -1.894), (1.02, -1.138, -1.408), (-1.0, -0.9331, 1.0), (1.033, -1.09, -2.117), (-0.8963, 1.007, -2.856), (-0.9152, 1.0, 1.0), (-0.9056, -0.992, -2.691), (-0.9152, -1.0, 1.0), (-0.8437, 0.9526, -6.536), (-0.8417, 0.9527, -6.747), (-0.8683, -0.9129, -5.863), (-0.8666, -0.9128, -6.062), (-0.9996, -1.0, 0.4318), (-0.9996, 1.0, 0.4318), (0.9994, 1.218, -0.7003), (0.9994, -1.218, -0.6996), (1.04, 1.136, -1.931), (-0.9996, 0.9334, 0.3555), (-1.0, -0.9327, 0.3767), (1.022, -1.136, -1.453), (-0.9172, -0.9985, 0.2031), (-0.9145, 1.001, 0.1206), (-1.0, -0.3111, 1.0), (-1.0, 0.3109, 1.0), (1.043, -0.3639, -2.384), (1.053, 0.3624, -2.65), (-0.9979, 0.3145, -1.692), (-0.9982, -0.3071, -1.75), (1.05, 0.3781, -2.471), (1.041, -0.3791, -2.224), (-0.85, 0.3308, -6.519), (-0.8583, -0.291, -6.29), (-0.8519, 0.3308, -6.312), (-0.8601, -0.291, -6.087), (1.047, 0.3789, -2.25), (1.039, -0.3782, -2.07), (-1.0, -0.3107, 0.3696), (-0.9998, 0.3113, 0.3625), (-1.0, -0.3176, 1.0), (1.043, -0.3181, -2.4), (-0.9983, -0.3136, -1.745), (1.042, -0.3179, -2.266), (-0.8584, -0.2975, -6.288), (-0.8602, -0.2975, -6.085), (1.04, -0.3171, -2.074), (-1.0, -0.3172, 0.3697), (-1.0, 0.09093, 1.0), (1.049, 0.1242, -2.563), (-0.9999, 0.09136, 0.3651), (-0.9983, 0.09463, -1.698), (1.048, 0.1345, -2.414), (-0.8529, 0.1109, -6.438), (-0.8548, 0.1109, -6.233), (1.045, 0.1353, -2.197), (-0.9999, 0.2258, -1.05), (-1.0, -0.2254, -1.046), (-0.9996, -0.2257, 0.4318), (-0.9996, 0.2255, 0.4318), (-3.925, 0.2247, -0.7643), (-3.925, -0.2249, -0.7643), (-3.924, -0.2249, 0.6626), (-3.924, 0.2247, 0.6626), (-4.012, 0.5065, -0.5777), (-4.012, -0.5067, -0.5777), (-4.012, -0.5067, 0.4839), (-4.012, 0.5065, 0.4839), (-4.161, 0.5628, -0.6218), (-4.161, -0.563, -0.6218), (-4.16, -0.563, 0.5577), (-4.16, 0.5628, 0.5577), (-1.0, -0.2306, -1.079), (-0.9996, -0.231, 0.4318), (-3.925, -0.2299, -0.7635), (-3.925, -0.2299, 0.6618), (-3.925, -0.2299, -0.7635), (-3.925, -0.2299, 0.6618), (-4.118, -0.3119, -0.7386), (-4.118, -0.3119, 0.6677), (-0.9999, 0.09136, 0.3651), (-3.923, 0.09093, 0.6649), (-3.926, 0.2456, 0.6597), (-4.119, 0.325, 0.6634), (-0.9983, 0.09463, -1.698), (-3.923, 0.09093, -0.7669), (-3.927, 0.2456, -0.7612), (-4.12, 0.325, -0.7341), (-4.649, -0.3119, -0.6962), (-4.606, -0.563, -0.5863), (-4.647, 0.325, 0.7055), (-4.606, 0.5628, 0.5932), (-4.606, -0.563, 0.5932), (-4.606, 0.5628, -0.5863), (-4.649, -0.3119, 0.71), (-4.648, 0.325, -0.692), (-4.858, -0.3166, -0.6901), (-4.754, -0.5079, -0.5126), (-4.857, 0.331, 0.7353), (-4.754, 0.5077, 0.5514), (-4.754, -0.5079, 0.5514), (-4.754, 0.5077, -0.5126), (-4.858, -0.3166, 0.7373), (-4.857, 0.331, -0.6883), (-4.649, -0.3119, 0.71), (-4.649, -0.3119, -0.6962), (-4.858, -0.3166, 0.7373), (-4.858, -0.3166, -0.6901), (1.053, 0.3624, -2.65), (1.062, 1.089, -2.917), (-0.8417, 0.9527, -6.747), (1.033, -1.09, -2.117), (-0.8666, -0.9128, -6.062), (-0.8583, -0.291, -6.29), (1.043, -0.3639, -2.384), (1.049, 0.1242, -2.563), (-0.85, 0.3308, -6.519), (-0.8529, 0.1109, -6.438), (-0.8584, -0.2975, -6.288), (1.043, -0.3181, -2.4)], [], [(29, 9, 3, 25), (33, 17, 7, 26), (31, 13, 5, 27), (32, 19, 1, 24), (23, 15, 4, 18), (22, 14, 1, 19), (17, 3, 9, 20), (16, 6, 10, 21), (26, 7, 11, 28), (49, 35, 9, 29), (24, 1, 14, 30), (45, 34, 14, 22), (43, 36, 124, 123), (47, 41, 13, 31), (39, 43, 23, 12), (41, 45, 22, 13), (2, 16, 21, 8), (7, 17, 20, 11), (13, 22, 19, 5), (12, 23, 18, 0), (27, 5, 19, 32), (25, 3, 17, 33), (2, 25, 33, 16), (4, 27, 32, 18), (36, 47, 31, 15), (0, 24, 30, 12), (38, 49, 29, 8), (6, 26, 28, 10), (18, 32, 24, 0), (15, 31, 27, 4), (16, 33, 26, 6), (8, 29, 25, 2), (12, 30, 48, 39), (10, 28, 46, 37), (51, 56, 47, 36), (11, 20, 44, 40), (53, 55, 45, 41), (8, 21, 42, 38), (52, 54, 43, 39), (28, 11, 40, 46), (56, 53, 41, 47), (21, 10, 119, 120), (54, 51, 36, 43), (20, 9, 35, 44), (55, 50, 34, 45), (30, 14, 34, 48), (60, 58, 35, 49), (48, 34, 50, 57), (64, 58, 50, 55), (37, 59, 125, 118), (65, 62, 53, 56), (61, 63, 54, 52), (62, 64, 55, 53), (59, 65, 56, 51), (37, 46, 65, 59), (40, 44, 64, 62), (38, 42, 63, 61), (46, 40, 62, 65), (23, 43, 123, 122), (44, 35, 58, 64), (57, 50, 58, 60), (82, 67, 71, 84), (71, 72, 76, 75), (67, 68, 72, 71), (69, 66, 70, 73), (90, 69, 73, 91), (77, 74, 78, 81), (84, 71, 75, 86), (73, 70, 74, 77), (91, 73, 77, 92), (80, 89, 104, 102), (92, 77, 81, 93), (75, 76, 80, 79), (86, 75, 79, 88), (96, 86, 88, 97), (76, 87, 89, 80), (93, 81, 101, 100), (72, 85, 87, 76), (95, 84, 86, 96), (68, 83, 85, 72), (94, 82, 84, 95), (66, 94, 95, 70), (70, 95, 96, 74), (74, 96, 97, 78), (87, 92, 93, 89), (88, 89, 93, 97), (85, 91, 92, 87), (83, 90, 91, 85), (100, 101, 109, 108), (101, 103, 111, 109), (89, 88, 98, 104), (79, 80, 102, 99), (88, 79, 99, 98), (97, 93, 100, 105), (78, 97, 105, 103), (81, 78, 103, 101), (113, 108, 109, 111), (107, 110, 112, 106), (103, 105, 113, 111), (102, 104, 112, 110), (99, 102, 110, 107), (98, 99, 107, 106), (108, 113, 117, 116), (104, 98, 106, 112), (115, 114, 116, 117), (100, 108, 116, 114), (105, 100, 114, 115), (113, 105, 115, 117), (123, 124, 121, 122), (120, 119, 118, 126), (127, 125, 129, 128), (126, 118, 125, 127), (59, 51, 129, 125), (63, 42, 126, 127), (10, 37, 118, 119), (51, 54, 128, 129), (42, 21, 120, 126), (15, 23, 122, 121), (54, 63, 127, 128), (36, 15, 121, 124)])
_uv = me_cube_003.uv_layers.new(name='UVMap')
_uv.uv.foreach_set('vector', [0.5, 0.2416, 0.625, 0.2416, 0.625, 0.25, 0.5, 0.25, 0.5, 0.2606, 0.625, 0.2606, 0.625, 0.5, 0.5, 0.5, 0.5, 0.7416, 0.625, 0.7416, 0.625, 0.75, 0.5, 0.75, 0.5, 0.9894, 0.625, 0.9894, 0.625, 1.0, 0.5, 1.0, 0.1356, 0.7416, 0.375, 0.7416, 0.375, 0.75, 0.1356, 0.75, 0.8644, 0.7416, 0.875, 0.7416, 0.875, 0.75, 0.8644, 0.75, 0.8644, 0.5, 0.875, 0.5, 0.875, 0.5084, 0.8644, 0.5084, 0.1356, 0.5, 0.375, 0.5, 0.375, 0.5084, 0.1356, 0.5084, 0.5, 0.5, 0.625, 0.5, 0.625, 0.5084, 0.5, 0.5084, 0.5, 0.1639, 0.625, 0.1639, 0.625, 0.2416, 0.5, 0.2416, 0.5, 0.0, 0.625, 0.0, 0.625, 0.008358, 0.5, 0.008358, 0.8644, 0.6639, 0.875, 0.6639, 0.875, 0.7416, 0.8644, 0.7416, 0.1356, 0.6639, 0.375, 0.6639, 0.375, 0.6639, 0.1356, 0.6639, 0.5, 0.6639, 0.625, 0.6639, 0.625, 0.7416, 0.5, 0.7416, 0.125, 0.6639, 0.1356, 0.6639, 0.1356, 0.7416, 0.125, 0.7416, 0.625, 0.6639, 0.8644, 0.6639, 0.8644, 0.7416, 0.625, 0.7416, 0.125, 0.5, 0.1356, 0.5, 0.1356, 0.5084, 0.125, 0.5084, 0.625, 0.5, 0.8644, 0.5, 0.8644, 0.5084, 0.625, 0.5084, 0.625, 0.7416, 0.8644, 0.7416, 0.8644, 0.75, 0.625, 0.75, 0.125, 0.7416, 0.1356, 0.7416, 0.1356, 0.75, 0.125, 0.75, 0.5, 0.75, 0.625, 0.75, 0.625, 0.9894, 0.5, 0.9894, 0.5, 0.25, 0.625, 0.25, 0.625, 0.2606, 0.5, 0.2606, 0.375, 0.25, 0.5, 0.25, 0.5, 0.2606, 0.375, 0.2606, 0.375, 0.75, 0.5, 0.75, 0.5, 0.9894, 0.375, 0.9894, 0.375, 0.6639, 0.5, 0.6639, 0.5, 0.7416, 0.375, 0.7416, 0.375, 0.0, 0.5, 0.0, 0.5, 0.008358, 0.375, 0.008358, 0.375, 0.1639, 0.5, 0.1639, 0.5, 0.2416, 0.375, 0.2416, 0.375, 0.5, 0.5, 0.5, 0.5, 0.5084, 0.375, 0.5084, 0.375, 0.9894, 0.5, 0.9894, 0.5, 1.0, 0.375, 1.0, 0.375, 0.7416, 0.5, 0.7416, 0.5, 0.75, 0.375, 0.75, 0.375, 0.2606, 0.5, 0.2606, 0.5, 0.5, 0.375, 0.5, 0.375, 0.2416, 0.5, 0.2416, 0.5, 0.25, 0.375, 0.25, 0.375, 0.008358, 0.5, 0.008358, 0.5, 0.08611, 0.375, 0.08611, 0.375, 0.5084, 0.5, 0.5084, 0.5, 0.5861, 0.375, 0.5861, 0.375, 0.625, 0.5, 0.625, 0.5, 0.6639, 0.375, 0.6639, 0.625, 0.5084, 0.8644, 0.5084, 0.8644, 0.5861, 0.625, 0.5861, 0.625, 0.625, 0.8644, 0.625, 0.8644, 0.6639, 0.625, 0.6639, 0.125, 0.5084, 0.1356, 0.5084, 0.1356, 0.5861, 0.125, 0.5861, 0.125, 0.625, 0.1356, 0.625, 0.1356, 0.6639, 0.125, 0.6639, 0.5, 0.5084, 0.625, 0.5084, 0.625, 0.5861, 0.5, 0.5861, 0.5, 0.625, 0.625, 0.625, 0.625, 0.6639, 0.5, 0.6639, 0.1356, 0.5084, 0.375, 0.5084, 0.375, 0.5084, 0.1356, 0.5084, 0.1356, 0.625, 0.375, 0.625, 0.375, 0.6639, 0.1356, 0.6639, 0.8644, 0.5084, 0.875, 0.5084, 0.875, 0.5861, 0.8644, 0.5861, 0.8644, 0.625, 0.875, 0.625, 0.875, 0.6639, 0.8644, 0.6639, 0.5, 0.008358, 0.625, 0.008358, 0.625, 0.08611, 0.5, 0.08611, 0.5, 0.1503, 0.625, 0.1503, 0.625, 0.1639, 0.5, 0.1639, 0.5, 0.08611, 0.625, 0.08611, 0.625, 0.125, 0.5, 0.125, 0.8644, 0.5997, 0.875, 0.5997, 0.875, 0.625, 0.8644, 0.625, 0.375, 0.5861, 0.375, 0.5997, 0.375, 0.5997, 0.375, 0.5861, 0.5, 0.5997, 0.625, 0.5997, 0.625, 0.625, 0.5, 0.625, 0.125, 0.5997, 0.1356, 0.5997, 0.1356, 0.625, 0.125, 0.625, 0.625, 0.5997, 0.8644, 0.5997, 0.8644, 0.625, 0.625, 0.625, 0.375, 0.5997, 0.5, 0.5997, 0.5, 0.625, 0.375, 0.625, 0.375, 0.5861, 0.5, 0.5861, 0.5, 0.5997, 0.375, 0.5997, 0.625, 0.5861, 0.8644, 0.5861, 0.8644, 0.5997, 0.625, 0.5997, 0.125, 0.5861, 0.1356, 0.5861, 0.1356, 0.5997, 0.125, 0.5997, 0.5, 0.5861, 0.625, 0.5861, 0.625, 0.5997, 0.5, 0.5997, 0.1356, 0.7416, 0.1356, 0.6639, 0.1356, 0.6639, 0.1356, 0.7416, 0.8644, 0.5861, 0.875, 0.5861, 0.875, 0.5997, 0.8644, 0.5997, 0.5, 0.125, 0.625, 0.125, 0.625, 0.1503, 0.5, 0.1503, 0.125, 0.625, 0.125, 0.6639, 0.125, 0.6639, 0.125, 0.625, 0.375, 0.08611, 0.5, 0.08611, 0.5, 0.08611, 0.375, 0.08611, 0.375, 0.08611, 0.5, 0.08611, 0.5, 0.08611, 0.375, 0.08611, 0.5, 0.1639, 0.375, 0.1639, 0.375, 0.1639, 0.5, 0.1639, 0.5, 0.1503, 0.5, 0.1639, 0.5, 0.1639, 0.5, 0.1464, 0.5, 0.1639, 0.375, 0.1639, 0.375, 0.1639, 0.5, 0.1639, 0.125, 0.625, 0.125, 0.6639, 0.125, 0.6639, 0.125, 0.625, 0.5, 0.1639, 0.375, 0.1639, 0.375, 0.1639, 0.5, 0.1639, 0.5, 0.1464, 0.5, 0.1639, 0.5, 0.1639, 0.5, 0.1593, 0.5, 0.08611, 0.5, 0.125, 0.5, 0.125, 0.5, 0.08611, 0.5, 0.1593, 0.5, 0.1639, 0.5, 0.1639, 0.5, 0.1503, 0.375, 0.08611, 0.5, 0.08611, 0.5, 0.08611, 0.375, 0.08611, 0.125, 0.625, 0.125, 0.6639, 0.125, 0.6639, 0.125, 0.625, 0.125, 0.5907, 0.125, 0.625, 0.125, 0.625, 0.125, 0.5997, 0.5, 0.08611, 0.5, 0.125, 0.5, 0.125, 0.5, 0.08611, 0.5, 0.1503, 0.5, 0.1639, 0.5, 0.1639, 0.5, 0.1503, 0.5, 0.08611, 0.5, 0.125, 0.5, 0.125, 0.5, 0.08611, 0.125, 0.6036, 0.125, 0.625, 0.125, 0.625, 0.125, 0.5907, 0.5, 0.08611, 0.5, 0.125, 0.5, 0.125, 0.5, 0.08611, 0.125, 0.5997, 0.125, 0.625, 0.125, 0.625, 0.125, 0.6036, 0.125, 0.5861, 0.125, 0.5997, 0.125, 0.6036, 0.125, 0.5861, 0.125, 0.5861, 0.125, 0.6036, 0.125, 0.5907, 0.125, 0.5861, 0.125, 0.5861, 0.125, 0.5907, 0.125, 0.5997, 0.125, 0.5861, 0.5, 0.125, 0.5, 0.1593, 0.5, 0.1503, 0.5, 0.125, 0.375, 0.125, 0.5, 0.125, 0.5, 0.1503, 0.375, 0.1503, 0.5, 0.125, 0.5, 0.1464, 0.5, 0.1593, 0.5, 0.125, 0.5, 0.125, 0.5, 0.1503, 0.5, 0.1464, 0.5, 0.125, 0.5, 0.1503, 0.5, 0.1639, 0.5, 0.1639, 0.5, 0.1503, 0.5, 0.1639, 0.375, 0.1639, 0.375, 0.1639, 0.5, 0.1639, 0.5, 0.125, 0.375, 0.125, 0.375, 0.125, 0.5, 0.125, 0.375, 0.08611, 0.5, 0.08611, 0.5, 0.08611, 0.375, 0.08611, 0.125, 0.625, 0.125, 0.6639, 0.125, 0.6639, 0.125, 0.625, 0.375, 0.1503, 0.5, 0.1503, 0.5, 0.1503, 0.375, 0.1503, 0.125, 0.5861, 0.125, 0.5997, 0.125, 0.5997, 0.125, 0.5861, 0.5, 0.1639, 0.375, 0.1639, 0.375, 0.1639, 0.5, 0.1639, 0.375, 0.1503, 0.5, 0.1503, 0.5, 0.1639, 0.375, 0.1639, 0.375, 0.08611, 0.5, 0.08611, 0.5, 0.125, 0.375, 0.125, 0.125, 0.5861, 0.125, 0.5997, 0.125, 0.5997, 0.125, 0.5861, 0.5, 0.08611, 0.5, 0.125, 0.5, 0.125, 0.5, 0.08611, 0.375, 0.08611, 0.5, 0.08611, 0.5, 0.08611, 0.375, 0.08611, 0.125, 0.625, 0.125, 0.6639, 0.125, 0.6639, 0.125, 0.625, 0.5, 0.1503, 0.375, 0.1503, 0.375, 0.1503, 0.5, 0.1503, 0.5, 0.125, 0.375, 0.125, 0.375, 0.125, 0.5, 0.125, 0.375, 0.1503, 0.5, 0.1503, 0.5, 0.1503, 0.375, 0.1503, 0.5, 0.1503, 0.5, 0.1503, 0.5, 0.1503, 0.5, 0.1503, 0.375, 0.1503, 0.5, 0.1503, 0.5, 0.1503, 0.375, 0.1503, 0.125, 0.5997, 0.125, 0.5997, 0.125, 0.5997, 0.125, 0.5997, 0.1356, 0.6639, 0.375, 0.6639, 0.375, 0.7416, 0.1356, 0.7416, 0.1356, 0.5084, 0.375, 0.5084, 0.375, 0.5861, 0.1356, 0.5861, 0.1356, 0.5997, 0.375, 0.5997, 0.375, 0.625, 0.1356, 0.625, 0.1356, 0.5861, 0.375, 0.5861, 0.375, 0.5997, 0.1356, 0.5997, 0.375, 0.5997, 0.375, 0.625, 0.375, 0.625, 0.375, 0.5997, 0.1356, 0.5997, 0.1356, 0.5861, 0.1356, 0.5861, 0.1356, 0.5997, 0.375, 0.5084, 0.375, 0.5861, 0.375, 0.5861, 0.375, 0.5084, 0.375, 0.625, 0.1356, 0.625, 0.1356, 0.625, 0.375, 0.625, 0.1356, 0.5861, 0.1356, 0.5084, 0.1356, 0.5084, 0.1356, 0.5861, 0.375, 0.7416, 0.1356, 0.7416, 0.1356, 0.7416, 0.375, 0.7416, 0.1356, 0.625, 0.1356, 0.5997, 0.1356, 0.5997, 0.1356, 0.625, 0.375, 0.6639, 0.375, 0.7416, 0.375, 0.7416, 0.375, 0.6639])
me_cube_003.materials.append(mat_material_004)
me_cube_003.use_remesh_fix_poles = True
me_cube_003.use_remesh_preserve_attributes = False
me_cube_003.update()
me_torus_001 = bpy.data.meshes.new('Torus.001')
me_torus_001.from_pydata([(0.2294, 1.725, -2.06), (-0.0217, 1.742, -2.103), (0.4709, 1.672, -1.932), (0.2294, 1.672, -1.932), (0.2294, 1.586, -1.722), (-0.0217, 1.672, -1.932), (-0.0217, 1.587, -1.716), (-0.2728, 1.672, -1.932), (-0.2728, 1.725, -2.06), (-0.2728, 1.586, -1.722), (-0.5143, 1.672, -1.932), (-0.7368, 1.586, -1.724), (-0.5143, 1.586, -1.724), (-0.5143, 1.473, -1.421), (-0.5143, 1.355, -0.9107), (-0.7368, 1.47, -1.445), (-0.2728, 1.483, -1.348), (-0.2728, 1.379, -0.7248), (-0.0217, 1.488, -1.308), (-0.0217, 1.39, -0.6417), (0.2294, 1.483, -1.348), (0.2294, 1.379, -0.7248), (0.4709, 1.473, -1.421), (0.4709, 1.586, -1.724), (0.4709, 1.355, -0.9107), (0.6934, 1.47, -1.445), (0.6934, 1.586, -1.724), (0.6934, 1.334, -1.066), (0.8885, 1.47, -1.445), (1.049, 1.329, -1.104), (0.8885, 1.329, -1.104), (0.8885, 1.171, -0.6918), (0.8885, 1.006, -0.1969), (1.049, 1.168, -0.7153), (0.6934, 1.194, -0.5221), (0.6934, 1.044, 0.08554), (0.4709, 1.234, -0.2157), (0.4709, 1.101, 0.5139), (0.2294, 1.275, 0.09221), (0.2294, 1.156, 0.9275), (-0.0217, 1.293, 0.2239), (-0.0217, 1.179, 1.106), (-0.2728, 1.275, 0.09221), (-0.2728, 1.156, 0.9275), (-0.5143, 1.234, -0.2157), (-0.5143, 1.101, 0.5139), (-0.7368, 1.194, -0.5221), (-0.7368, 1.044, 0.08554), (-0.7368, 1.334, -1.066), (-0.9319, 1.171, -0.6918), (-0.9319, 1.329, -1.104), (-0.9319, 1.006, -0.1969), (-1.092, 1.168, -0.7153), (-1.092, 1.329, -1.104), (-1.092, 0.9939, -0.2918), (-1.211, 1.168, -0.7153), (-1.284, 0.9936, -0.2936), (-1.211, 0.9936, -0.2936), (-1.211, 0.8122, 0.145), (-1.211, 0.6307, 0.5836), (-1.092, 0.8133, 0.1536), (-1.309, 0.8122, 0.145), (-1.284, 0.6307, 0.5836), (-1.211, 0.4562, 1.005), (-1.092, 0.2954, 1.394), (-1.092, 0.4562, 1.005), (-1.092, 0.6309, 0.5853), (-0.9319, 0.4593, 1.029), (-0.9319, 0.6435, 0.6803), (-0.9319, 0.2954, 1.394), (-0.7368, 0.4818, 1.198), (-0.7368, 0.3004, 1.432), (-0.7368, 0.681, 0.9627), (-0.5143, 0.5224, 1.505), (-0.5143, 0.7378, 1.391), (-0.5143, 0.321, 1.587), (-0.2728, 0.5633, 1.813), (-0.2728, 0.7926, 1.805), (-0.2728, 0.3456, 1.773), (-0.0217, 0.5807, 1.944), (-0.0217, 0.8162, 1.983), (-0.0217, 0.3567, 1.856), (0.2294, 0.5633, 1.813), (0.2294, 0.3456, 1.773), (0.2294, 0.7926, 1.805), (0.4709, 0.5224, 1.505), (0.4709, 0.7378, 1.391), (0.4709, 0.321, 1.587), (0.6934, 0.4818, 1.198), (0.6934, 0.3004, 1.432), (0.6934, 0.681, 0.9627), (0.8885, 0.4593, 1.029), (0.8885, 0.6435, 0.6803), (0.8885, 0.2954, 1.394), (1.049, 0.4562, 1.005), (1.049, 0.2954, 1.394), (1.049, 0.6309, 0.5853), (1.168, 0.4562, 1.005), (1.241, 0.6307, 0.5836), (1.168, 0.6307, 0.5836), (1.168, 0.8122, 0.145), (1.168, 0.9936, -0.2936), (1.265, 0.8122, 0.145), (1.049, 0.8133, 0.1536), (1.049, 0.9939, -0.2918), (0.8885, 0.8303, 0.2814), (0.6934, 0.8735, 0.6072), (0.4709, 0.9367, 1.084), (0.2294, 0.9977, 1.544), (-0.0217, 1.025, 1.751), (-0.2728, 0.9977, 1.544), (-0.5143, 0.9367, 1.084), (-0.7368, 0.8735, 0.6072), (-0.9319, 0.8303, 0.2814), (1.241, 0.9936, -0.2936), (1.168, 1.168, -0.7153), (0.8885, 0.1544, 1.735), (0.6934, 0.03873, 2.014), (0.6934, 0.1544, 1.735), (0.4709, 0.1575, 1.758), (0.4709, 0.03873, 2.014), (0.2294, 0.1672, 1.831), (0.2294, 0.03896, 2.016), (-0.0217, 0.1725, 1.871), (-0.0217, 0.03987, 2.023), (-0.2728, 0.1672, 1.831), (-0.2728, 0.03896, 2.016), (-0.5143, 0.1575, 1.758), (-0.5143, 0.03873, 2.014), (-0.7368, 0.1544, 1.735), (-0.7368, 0.03873, 2.014), (-0.9319, 0.1544, 1.735), (-0.5143, -0.04723, 2.222), (-0.2728, -0.1002, 2.35), (-0.2728, -0.04723, 2.222), (-0.0217, -0.04723, 2.222), (-0.0217, -0.118, 2.393), (0.2294, -0.04723, 2.222), (0.2294, -0.1002, 2.35), (0.4709, -0.04723, 2.222), (-0.9319, 1.47, -1.445), (1.25, 0.8957, -2.385e-07), (1.217, 0.8957, 0.125), (1.166, 0.8957, 0.2165), (1.166, 0.8957, -0.2165), (1.217, 0.8957, -0.125), (-1.25, 0.8957, -2.385e-07), (-1.217, 0.8957, 0.125), (-1.19, 0.8957, 0.2165), (-1.19, 0.8957, -0.2165), (-1.217, 0.8957, -0.125), (-1.239, 0.7175, -2.385e-07), (-1.206, 0.7226, 0.125), (-1.181, 0.7365, 0.2165), (-1.181, 0.7365, -0.2165), (-1.206, 0.7226, -0.125), (-1.207, 0.5187, -2.385e-07), (-1.175, 0.5295, 0.125), (-1.087, 0.5599, 0.2165), (-1.087, 0.5599, -0.2165), (-1.175, 0.5295, -0.125), (-1.155, 0.3126, -2.385e-07), (-1.124, 0.331, 0.125), (-1.039, 0.3753, 0.2165), (-1.039, 0.3753, -0.2165), (-1.124, 0.331, -0.125), (-1.083, 0.1129, -2.385e-07), (-1.054, 0.1354, 0.125), (-0.9743, 0.1922, 0.2165), (-0.9743, 0.1922, -0.2165), (-1.054, 0.1354, -0.125), (-0.9917, -0.07384, -2.385e-07), (-0.9651, -0.04806, 0.125), (-0.8925, 0.01942, 0.2165), (-0.8925, 0.01942, -0.2165), (-0.9651, -0.04806, -0.125), (-0.8839, -0.2386, -2.385e-07), (-0.8602, -0.2105, 0.125), (-0.7955, -0.1351, 0.2165), (-0.7955, -0.1351, -0.2165), (-0.8602, -0.2105, -0.125), (-0.761, -0.3735, -2.385e-07), (-0.7406, -0.3443, 0.125), (-0.6849, -0.2643, 0.2165), (-0.6849, -0.2643, -0.2165), (-0.7406, -0.3443, -0.125), (-0.625, -0.4722, -2.385e-07), (-0.6083, -0.4432, 0.125), (-0.5625, -0.3625, 0.2165), (-0.5625, -0.3625, -0.2165), (-0.6083, -0.4432, -0.125), (-0.4784, -0.5446, -2.385e-07), (-0.4655, -0.5136, 0.125), (-0.4305, -0.4291, 0.2165), (-0.4305, -0.4291, -0.2165), (-0.4655, -0.5136, -0.125), (-0.3235, -0.5971, -2.385e-07), (-0.3149, -0.5648, 0.125), (-0.2912, -0.4764, 0.2165), (-0.2912, -0.4764, -0.2165), (-0.3149, -0.5648, -0.125), (-0.1632, -0.629, -2.385e-07), (-0.1588, -0.5958, 0.125), (-0.1468, -0.5051, 0.2165), (-0.1468, -0.5051, -0.2165), (-0.1588, -0.5958, -0.125), (1.762e-07, -0.6397, -2.385e-07), (1.737e-07, -0.6062, 0.125), (1.668e-07, -0.5147, 0.2165), (1.668e-07, -0.5147, -0.2165), (1.737e-07, -0.6062, -0.125), (0.1632, -0.629, -2.385e-07), (0.1588, -0.5958, 0.125), (0.1468, -0.5051, 0.2165), (0.1468, -0.5051, -0.2165), (0.1588, -0.5958, -0.125), (0.3235, -0.5971, -2.385e-07), (0.3149, -0.5648, 0.125), (0.2912, -0.4764, 0.2165), (0.2912, -0.4764, -0.2165), (0.3149, -0.5648, -0.125), (0.4784, -0.5446, -2.385e-07), (0.4655, -0.5136, 0.125), (0.4305, -0.4291, 0.2165), (0.4305, -0.4291, -0.2165), (0.4655, -0.5136, -0.125), (0.625, -0.4722, -2.385e-07), (0.6083, -0.4432, 0.125), (0.5625, -0.3625, 0.2165), (0.5625, -0.3625, -0.2165), (0.6083, -0.4432, -0.125), (0.761, -0.3735, -2.385e-07), (0.7406, -0.3443, 0.125), (0.6849, -0.2643, 0.2165), (0.6849, -0.2643, -0.2165), (0.7406, -0.3443, -0.125), (0.8839, -0.2386, -2.385e-07), (0.8602, -0.2105, 0.125), (0.7955, -0.1351, 0.2165), (0.7955, -0.1351, -0.2165), (0.8602, -0.2105, -0.125), (0.9917, -0.07384, -2.385e-07), (0.9651, -0.04806, 0.125), (0.8925, 0.01942, 0.2165), (0.8925, 0.01942, -0.2165), (0.9651, -0.04806, -0.125), (1.083, 0.1129, -2.385e-07), (1.054, 0.1354, 0.125), (0.9743, 0.1922, 0.2165), (0.9743, 0.1922, -0.2165), (1.054, 0.1354, -0.125), (1.155, 0.3126, -2.385e-07), (1.124, 0.331, 0.125), (1.039, 0.3753, 0.2165), (1.039, 0.3753, -0.2165), (1.124, 0.331, -0.125), (1.207, 0.5187, -2.385e-07), (1.175, 0.5295, 0.125), (1.087, 0.5599, 0.2165), (1.087, 0.5599, -0.2165), (1.175, 0.5295, -0.125), (1.239, 0.7175, -2.385e-07), (1.206, 0.7226, 0.125), (1.156, 0.7365, 0.2165), (1.156, 0.7365, -0.2165), (1.206, 0.7226, -0.125), (-0.0217, 0.7302, -7.411), (0.1664, 0.7168, -7.379), (-0.0217, 1.66, -1.804), (-0.2098, 0.7168, -7.379), (-0.3906, 0.6771, -7.283), (-0.2479, 1.644, -1.765), (-0.4655, 1.597, -1.65), (-0.2511, 1.691, -1.529), (-0.4717, 1.642, -1.413), (-0.0217, 1.707, -1.569), (-0.2676, 1.731, -1.826), (-0.5041, 1.679, -1.7), (-0.0217, 1.748, -1.868), (-0.2728, 1.725, -2.06), (-0.5143, 1.672, -1.932), (-0.0217, 1.742, -2.103), (0.2294, 1.725, -2.06), (0.4709, 1.672, -1.932), (0.2242, 1.731, -1.826), (0.4607, 1.679, -1.7), (0.2077, 1.691, -1.529), (0.4283, 1.642, -1.413), (0.2045, 1.644, -1.765), (0.4221, 1.597, -1.65), (0.3472, 0.6771, -7.283), (0.6226, 1.519, -1.463), (0.5139, 0.6128, -7.127), (0.7983, 1.415, -1.211), (0.6315, 1.564, -1.223), (0.8097, 1.458, -0.9674), (0.6786, 1.595, -1.497), (0.8696, 1.481, -1.223), (0.6934, 1.586, -1.724), (0.8885, 1.47, -1.445), (1.049, 1.329, -1.104), (1.168, 1.168, -0.7153), (1.026, 1.343, -0.8896), (1.143, 1.186, -0.509), (0.956, 1.329, -0.6562), (1.065, 1.182, -0.3012), (0.9425, 1.288, -0.904), (0.7799, 0.4205, -6.663), (1.05, 1.143, -0.5538), (0.869, 0.3001, -6.372), (1.116, 0.9858, -0.1739), (0.9239, 0.1694, -6.056), (1.138, 0.8223, 0.2212), (1.132, 1.023, 0.08405), (1.154, 0.8572, 0.4847), (1.215, 1.015, -0.09599), (1.239, 0.8372, 0.3335), (1.241, 0.9936, -0.2936), (1.265, 0.8122, 0.145), (1.241, 0.6307, 0.5836), (1.168, 0.4562, 1.005), (1.215, 0.6595, 0.763), (1.143, 0.4886, 1.176), (1.132, 0.6914, 0.8853), (1.065, 0.532, 1.271), (1.116, 0.6588, 0.6163), (0.9239, -0.1025, -5.399), (1.05, 0.5016, 0.9962), (0.869, -0.2332, -5.083), (0.9425, 0.3567, 1.346), (0.7799, -0.3536, -4.792), (0.7983, 0.2297, 1.653), (0.956, 0.3851, 1.626), (0.8097, 0.2564, 1.937), (1.026, 0.3311, 1.557), (0.8696, 0.193, 1.89), (1.049, 0.2954, 1.394), (0.8885, 0.1544, 1.735), (0.6934, 0.03873, 2.014), (0.4709, -0.04723, 2.222), (0.6786, 0.07975, 2.164), (0.4607, -0.004426, 2.367), (0.6315, 0.1507, 2.192), (0.4283, 0.07217, 2.382), (0.6226, 0.1255, 1.905), (0.5139, -0.5458, -4.327), (0.4221, 0.04803, 2.092), (0.3472, -0.6102, -4.172), (0.2045, 0.0003355, 2.208), (0.1664, -0.6499, -4.076), (-0.0217, -0.01577, 2.246), (0.2077, 0.02381, 2.499), (-0.0217, 0.007483, 2.538), (0.2242, -0.05626, 2.493), (-0.0217, -0.07377, 2.535), (0.2294, -0.1002, 2.35), (-0.0217, -0.118, 2.393), (-0.2728, -0.1002, 2.35), (-0.5143, -0.04723, 2.222), (-0.2676, -0.05626, 2.493), (-0.5041, -0.004426, 2.367), (-0.2511, 0.02381, 2.499), (-0.4717, 0.07217, 2.382), (-0.2479, 0.0003355, 2.208), (-0.2098, -0.6499, -4.076), (-0.4655, 0.04803, 2.092), (-0.3906, -0.6102, -4.172), (-0.666, 0.1255, 1.905), (-0.5573, -0.5458, -4.327), (-0.8417, 0.2297, 1.653), (-0.6749, 0.1507, 2.192), (-0.8531, 0.2564, 1.937), (-0.722, 0.07975, 2.164), (-0.913, 0.193, 1.89), (-0.7368, 0.03873, 2.014), (-0.9319, 0.1544, 1.735), (-1.092, 0.2954, 1.394), (-1.211, 0.4562, 1.005), (-1.07, 0.3311, 1.557), (-1.186, 0.4886, 1.176), (-0.9994, 0.3851, 1.626), (-1.108, 0.532, 1.271), (-0.9859, 0.3567, 1.346), (-0.8233, -0.3536, -4.792), (-1.093, 0.5016, 0.9962), (-0.9124, -0.2332, -5.083), (-1.159, 0.6588, 0.6163), (-0.9673, -0.1025, -5.399), (-1.181, 0.8223, 0.2212), (-1.175, 0.6914, 0.8853), (-1.198, 0.8572, 0.4847), (-1.258, 0.6595, 0.763), (-1.282, 0.8372, 0.3335), (-1.284, 0.6307, 0.5836), (-1.309, 0.8122, 0.145), (-1.284, 0.9936, -0.2936), (-1.211, 1.168, -0.7153), (-1.258, 1.015, -0.09599), (-1.186, 1.186, -0.509), (-1.175, 1.023, 0.08405), (-1.108, 1.182, -0.3012), (-1.159, 0.9858, -0.1739), (-0.9673, 0.1694, -6.056), (-1.093, 1.143, -0.5538), (-0.9124, 0.3001, -6.372), (-0.9859, 1.288, -0.904), (-0.8233, 0.4205, -6.663), (-0.8417, 1.415, -1.211), (-0.9994, 1.329, -0.6562), (-0.8531, 1.458, -0.9674), (-1.07, 1.343, -0.8896), (-0.913, 1.481, -1.223), (-1.092, 1.329, -1.104), (-0.9319, 1.47, -1.445), (-0.7368, 1.586, -1.724), (-0.722, 1.595, -1.497), (-0.6749, 1.564, -1.223), (-0.666, 1.519, -1.463), (-0.5573, 0.6128, -7.127), (-0.7034, 0.5261, -6.918), (-0.9858, 0.03346, -5.727), (-0.7034, -0.4592, -4.537), (-0.0217, -0.6633, -4.044), (0.66, -0.4592, -4.537), (0.9424, 0.03346, -5.727), (0.66, 0.5261, -6.918)], [], [(5, 3, 0, 1), (0, 3, 2), (6, 4, 3, 5), (2, 3, 4, 23), (7, 5, 1, 8), (9, 6, 5, 7), (10, 7, 8), (12, 9, 7, 10), (11, 12, 10), (13, 16, 9, 12), (15, 13, 12, 11), (14, 17, 16, 13), (48, 14, 13, 15), (16, 18, 6, 9), (17, 19, 18, 16), (18, 20, 4, 6), (19, 21, 20, 18), (22, 20, 21, 24), (23, 4, 20, 22), (26, 23, 22, 25), (25, 22, 24, 27), (26, 25, 28), (28, 25, 27, 30), (28, 30, 29), (30, 27, 34, 31), (29, 30, 31, 33), (31, 34, 35, 32), (33, 31, 32, 104), (34, 36, 37, 35), (27, 24, 36, 34), (24, 21, 38, 36), (36, 38, 39, 37), (41, 39, 38, 40), (40, 38, 21, 19), (42, 40, 19, 17), (43, 41, 40, 42), (44, 42, 17, 14), (45, 43, 42, 44), (46, 44, 14, 48), (47, 45, 44, 46), (51, 47, 46, 49), (49, 46, 48, 50), (52, 49, 50, 53), (54, 51, 49, 52), (55, 52, 53), (57, 54, 52, 55), (56, 57, 55), (61, 58, 57, 56), (58, 60, 54, 57), (62, 59, 58, 61), (59, 66, 60, 58), (63, 59, 62), (64, 65, 63), (63, 65, 66, 59), (64, 69, 67, 65), (65, 67, 68, 66), (67, 70, 72, 68), (69, 71, 70, 67), (71, 75, 73, 70), (70, 73, 74, 72), (73, 76, 77, 74), (75, 78, 76, 73), (76, 79, 80, 77), (78, 81, 79, 76), (79, 82, 84, 80), (81, 83, 82, 79), (85, 82, 83, 87), (86, 84, 82, 85), (90, 86, 85, 88), (88, 85, 87, 89), (91, 88, 89, 93), (92, 90, 88, 91), (96, 92, 91, 94), (94, 91, 93, 95), (97, 94, 95), (99, 96, 94, 97), (98, 99, 97), (100, 103, 96, 99), (102, 100, 99, 98), (101, 104, 103, 100), (114, 101, 100, 102), (103, 105, 92, 96), (104, 32, 105, 103), (32, 35, 106, 105), (105, 106, 90, 92), (106, 107, 86, 90), (35, 37, 107, 106), (37, 39, 108, 107), (107, 108, 84, 86), (80, 84, 108, 109), (109, 108, 39, 41), (110, 109, 41, 43), (77, 80, 109, 110), (111, 110, 43, 45), (74, 77, 110, 111), (112, 111, 45, 47), (72, 74, 111, 112), (68, 72, 112, 113), (113, 112, 47, 51), (60, 113, 51, 54), (66, 68, 113, 60), (115, 33, 104, 101), (115, 101, 114), (29, 33, 115), (95, 93, 116), (116, 118, 117), (93, 89, 118, 116), (118, 119, 120, 117), (89, 87, 119, 118), (87, 83, 121, 119), (119, 121, 122, 120), (124, 122, 121, 123), (123, 121, 83, 81), (125, 123, 81, 78), (126, 124, 123, 125), (127, 125, 78, 75), (128, 126, 125, 127), (129, 127, 75, 71), (130, 128, 127, 129), (130, 129, 131), (131, 129, 71, 69), (131, 69, 64), (132, 128, 130), (133, 134, 132), (132, 134, 126, 128), (136, 135, 134, 133), (134, 135, 124, 126), (138, 137, 135, 136), (135, 137, 122, 124), (139, 137, 138), (120, 122, 137, 139), (117, 120, 139), (53, 50, 140), (140, 15, 11), (50, 48, 15, 140), (2, 23, 26), (146, 151, 152, 147), (147, 152, 153, 148), (149, 154, 155, 150), (150, 155, 151, 146), (151, 156, 157, 152), (152, 157, 158, 153), (154, 159, 160, 155), (155, 160, 156, 151), (156, 161, 162, 157), (157, 162, 163, 158), (159, 164, 165, 160), (160, 165, 161, 156), (161, 166, 167, 162), (162, 167, 168, 163), (164, 169, 170, 165), (165, 170, 166, 161), (166, 171, 172, 167), (167, 172, 173, 168), (169, 174, 175, 170), (170, 175, 171, 166), (171, 176, 177, 172), (172, 177, 178, 173), (174, 179, 180, 175), (175, 180, 176, 171), (176, 181, 182, 177), (177, 182, 183, 178), (179, 184, 185, 180), (180, 185, 181, 176), (181, 186, 187, 182), (182, 187, 188, 183), (184, 189, 190, 185), (185, 190, 186, 181), (186, 191, 192, 187), (187, 192, 193, 188), (189, 194, 195, 190), (190, 195, 191, 186), (191, 196, 197, 192), (192, 197, 198, 193), (194, 199, 200, 195), (195, 200, 196, 191), (196, 201, 202, 197), (197, 202, 203, 198), (199, 204, 205, 200), (200, 205, 201, 196), (201, 206, 207, 202), (202, 207, 208, 203), (204, 209, 210, 205), (205, 210, 206, 201), (206, 211, 212, 207), (207, 212, 213, 208), (209, 214, 215, 210), (210, 215, 211, 206), (211, 216, 217, 212), (212, 217, 218, 213), (214, 219, 220, 215), (215, 220, 216, 211), (216, 221, 222, 217), (217, 222, 223, 218), (219, 224, 225, 220), (220, 225, 221, 216), (221, 226, 227, 222), (222, 227, 228, 223), (224, 229, 230, 225), (225, 230, 226, 221), (226, 231, 232, 227), (227, 232, 233, 228), (229, 234, 235, 230), (230, 235, 231, 226), (231, 236, 237, 232), (232, 237, 238, 233), (234, 239, 240, 235), (235, 240, 236, 231), (236, 241, 242, 237), (237, 242, 243, 238), (239, 244, 245, 240), (240, 245, 241, 236), (241, 246, 247, 242), (242, 247, 248, 243), (244, 249, 250, 245), (245, 250, 246, 241), (246, 251, 252, 247), (247, 252, 253, 248), (249, 254, 255, 250), (250, 255, 251, 246), (251, 256, 257, 252), (252, 257, 258, 253), (254, 259, 260, 255), (255, 260, 256, 251), (256, 261, 262, 257), (257, 262, 263, 258), (259, 264, 265, 260), (260, 265, 261, 256), (261, 141, 142, 262), (262, 142, 143, 263), (264, 144, 145, 265), (265, 145, 141, 261), (263, 143, 144, 264), (153, 154, 149, 148), (264, 259, 258, 263), (259, 254, 253, 258), (253, 254, 249, 248), (248, 249, 244, 243), (244, 239, 238, 243), (239, 234, 233, 238), (233, 234, 229, 228), (228, 229, 224, 223), (224, 219, 218, 223), (219, 214, 213, 218), (213, 214, 209, 208), (208, 209, 204, 203), (204, 199, 198, 203), (199, 194, 193, 198), (193, 194, 189, 188), (188, 189, 184, 183), (184, 179, 178, 183), (179, 174, 173, 178), (173, 174, 169, 168), (168, 169, 164, 163), (164, 159, 158, 163), (147, 148, 149, 150, 146), (141, 145, 144, 143, 142), (266, 267, 290, 292, 425, 307, 309, 311, 424, 326, 328, 330, 423, 345, 347, 349, 422, 364, 366, 368, 421, 383, 385, 387, 420, 402, 404, 406, 419, 418, 270, 269), (266, 268, 288, 267), (269, 271, 268, 266), (270, 272, 271, 269), (271, 272, 274, 273), (268, 271, 273, 275), (273, 274, 277, 276), (275, 273, 276, 278), (276, 277, 280, 279), (278, 276, 279, 281), (284, 278, 281, 282), (285, 284, 282, 283), (286, 275, 278, 284), (287, 286, 284, 285), (288, 268, 275, 286), (289, 288, 286, 287), (267, 288, 289, 290), (290, 289, 291, 292), (291, 289, 287, 294), (292, 291, 293, 425), (293, 291, 294, 295), (294, 287, 285, 296), (295, 294, 296, 297), (296, 285, 283, 298), (297, 296, 298, 299), (302, 297, 299, 300), (303, 302, 300, 301), (304, 295, 297, 302), (305, 304, 302, 303), (306, 293, 295, 304), (308, 306, 304, 305), (425, 293, 306, 307), (307, 306, 308, 309), (309, 308, 310, 311), (310, 308, 305, 313), (311, 310, 312, 424), (312, 310, 313, 314), (313, 305, 303, 315), (314, 313, 315, 316), (315, 303, 301, 317), (316, 315, 317, 318), (321, 316, 318, 319), (322, 321, 319, 320), (323, 314, 316, 321), (324, 323, 321, 322), (325, 312, 314, 323), (327, 325, 323, 324), (424, 312, 325, 326), (326, 325, 327, 328), (328, 327, 329, 330), (329, 327, 324, 332), (330, 329, 331, 423), (331, 329, 332, 333), (332, 324, 322, 334), (333, 332, 334, 335), (334, 322, 320, 336), (335, 334, 336, 337), (340, 335, 337, 338), (341, 340, 338, 339), (342, 333, 335, 340), (343, 342, 340, 341), (344, 331, 333, 342), (346, 344, 342, 343), (423, 331, 344, 345), (345, 344, 346, 347), (347, 346, 348, 349), (348, 346, 343, 351), (349, 348, 350, 422), (350, 348, 351, 352), (351, 343, 341, 353), (352, 351, 353, 354), (353, 341, 339, 355), (354, 353, 355, 356), (359, 354, 356, 357), (360, 359, 357, 358), (361, 352, 354, 359), (362, 361, 359, 360), (363, 350, 352, 361), (365, 363, 361, 362), (422, 350, 363, 364), (364, 363, 365, 366), (366, 365, 367, 368), (367, 365, 362, 370), (368, 367, 369, 421), (369, 367, 370, 371), (370, 362, 360, 372), (371, 370, 372, 373), (372, 360, 358, 374), (373, 372, 374, 375), (378, 373, 375, 376), (379, 378, 376, 377), (380, 371, 373, 378), (381, 380, 378, 379), (382, 369, 371, 380), (384, 382, 380, 381), (421, 369, 382, 383), (383, 382, 384, 385), (385, 384, 386, 387), (386, 384, 381, 389), (387, 386, 388, 420), (388, 386, 389, 390), (389, 381, 379, 391), (390, 389, 391, 392), (391, 379, 377, 393), (392, 391, 393, 394), (397, 392, 394, 395), (398, 397, 395, 396), (399, 390, 392, 397), (400, 399, 397, 398), (401, 388, 390, 399), (403, 401, 399, 400), (420, 388, 401, 402), (402, 401, 403, 404), (404, 403, 405, 406), (405, 403, 400, 408), (406, 405, 407, 419), (407, 405, 408, 409), (408, 400, 398, 410), (409, 408, 410, 411), (410, 398, 396, 412), (411, 410, 412, 413), (415, 411, 413, 414), (277, 415, 414, 280), (416, 409, 411, 415), (274, 416, 415, 277), (417, 407, 409, 416), (272, 417, 416, 274), (419, 407, 417, 418), (418, 417, 272, 270)])
me_torus_001.polygons.foreach_set('use_smooth', [True] * 386)
me_torus_001.polygons.foreach_set('material_index', [0, 0, 0, 0, 0, 0, 0, 0, 0, 0, 0, 0, 0, 0, 0, 0, 0, 0, 0, 0, 0, 0, 0, 0, 0, 0, 0, 0, 0, 0, 0, 0, 0, 0, 0, 0, 0, 0, 0, 0, 0, 0, 0, 0, 0, 0, 0, 0, 0, 0, 0, 0, 0, 0, 0, 0, 0, 0, 0, 0, 0, 0, 0, 0, 0, 0, 0, 0, 0, 0, 0, 0, 0, 0, 0, 0, 0, 0, 0, 0, 0, 0, 0, 0, 0, 0, 0, 0, 0, 0, 0, 0, 0, 0, 0, 0, 0, 0, 0, 0, 0, 0, 0, 0, 0, 0, 0, 0, 0, 0, 0, 0, 0, 0, 0, 0, 0, 0, 0, 0, 0, 0, 0, 0, 0, 0, 0, 0, 0, 0, 0, 0, 0, 0, 0, 0, 2, 2, 2, 2, 2, 2, 2, 2, 2, 2, 2, 2, 2, 2, 2, 2, 2, 2, 2, 2, 2, 2, 2, 2, 2, 2, 2, 2, 2, 2, 2, 2, 2, 2, 2, 2, 2, 2, 2, 2, 2, 2, 2, 2, 2, 2, 2, 2, 2, 2, 2, 2, 2, 2, 2, 2, 2, 2, 2, 2, 2, 2, 2, 2, 2, 2, 2, 2, 2, 2, 2, 2, 2, 2, 2, 2, 2, 2, 2, 2, 2, 2, 2, 2, 2, 2, 2, 2, 2, 2, 2, 2, 2, 2, 2, 2, 2, 2, 2, 2, 2, 2, 2, 2, 2, 2, 2, 2, 2, 2, 2, 2, 2, 2, 2, 2, 2, 2, 2, 2, 2, 1, 1, 1, 1, 1, 1, 1, 1, 1, 1, 1, 1, 1, 1, 1, 1, 1, 1, 1, 1, 1, 1, 1, 1, 1, 1, 1, 1, 1, 1, 1, 1, 1, 1, 1, 1, 1, 1, 1, 1, 1, 1, 1, 1, 1, 1, 1, 1, 1, 1, 1, 1, 1, 1, 1, 1, 1, 1, 1, 1, 1, 1, 1, 1, 1, 1, 1, 1, 1, 1, 1, 1, 1, 1, 1, 1, 1, 1, 1, 1, 1, 1, 1, 1, 1, 1, 1, 1, 1, 1, 1, 1, 1, 1, 1, 1, 1, 1, 1, 1, 1, 1, 1, 1, 1, 1, 1, 1, 1, 1, 1, 1, 1, 1, 1, 1, 1, 1, 1, 1, 1, 1, 1, 1, 1, 1, 1, 1, 1])
_uv = me_torus_001.uv_layers.new(name='UVMap')
_uv.uv.foreach_set('vector', [0.25, 0.4717, 0.2968, 0.4717, 0.2968, 0.4854, 0.25, 0.49, 0.2968, 0.4854, 0.2968, 0.4717, 0.3418, 0.4717, 0.25, 0.4496, 0.2968, 0.4496, 0.2968, 0.4717, 0.25, 0.4717, 0.3418, 0.4717, 0.2968, 0.4717, 0.2968, 0.4496, 0.3418, 0.4496, 0.2032, 0.4717, 0.25, 0.4717, 0.25, 0.49, 0.2032, 0.4854, 0.2032, 0.4496, 0.25, 0.4496, 0.25, 0.4717, 0.2032, 0.4717, 0.1582, 0.4717, 0.2032, 0.4717, 0.2032, 0.4854, 0.1582, 0.4496, 0.2032, 0.4496, 0.2032, 0.4717, 0.1582, 0.4717, 0.1167, 0.4496, 0.1582, 0.4496, 0.1582, 0.4717, 0.1582, 0.4197, 0.2032, 0.4197, 0.2032, 0.4496, 0.1582, 0.4496, 0.1167, 0.4197, 0.1582, 0.4197, 0.1582, 0.4496, 0.1167, 0.4496, 0.1582, 0.3833, 0.2032, 0.3833, 0.2032, 0.4197, 0.1582, 0.4197, 0.1167, 0.3833, 0.1582, 0.3833, 0.1582, 0.4197, 0.1167, 0.4197, 0.2032, 0.4197, 0.25, 0.4197, 0.25, 0.4496, 0.2032, 0.4496, 0.2032, 0.3833, 0.25, 0.3833, 0.25, 0.4197, 0.2032, 0.4197, 0.25, 0.4197, 0.2968, 0.4197, 0.2968, 0.4496, 0.25, 0.4496, 0.25, 0.3833, 0.2968, 0.3833, 0.2968, 0.4197, 0.25, 0.4197, 0.3418, 0.4197, 0.2968, 0.4197, 0.2968, 0.3833, 0.3418, 0.3833, 0.3418, 0.4496, 0.2968, 0.4496, 0.2968, 0.4197, 0.3418, 0.4197, 0.3833, 0.4496, 0.3418, 0.4496, 0.3418, 0.4197, 0.3833, 0.4197, 0.3833, 0.4197, 0.3418, 0.4197, 0.3418, 0.3833, 0.3833, 0.3833, 0.3833, 0.4496, 0.3833, 0.4197, 0.4197, 0.4197, 0.4197, 0.4197, 0.3833, 0.4197, 0.3833, 0.3833, 0.4197, 0.3833, 0.4197, 0.4197, 0.4197, 0.3833, 0.4496, 0.3833, 0.4197, 0.3833, 0.3833, 0.3833, 0.3833, 0.3418, 0.4197, 0.3418, 0.4496, 0.3833, 0.4197, 0.3833, 0.4197, 0.3418, 0.4496, 0.3418, 0.4197, 0.3418, 0.3833, 0.3418, 0.3833, 0.2968, 0.4197, 0.2968, 0.4496, 0.3418, 0.4197, 0.3418, 0.4197, 0.2968, 0.4496, 0.2968, 0.3833, 0.3418, 0.3418, 0.3418, 0.3418, 0.2968, 0.3833, 0.2968, 0.3833, 0.3833, 0.3418, 0.3833, 0.3418, 0.3418, 0.3833, 0.3418, 0.3418, 0.3833, 0.2968, 0.3833, 0.2968, 0.3418, 0.3418, 0.3418, 0.3418, 0.3418, 0.2968, 0.3418, 0.2968, 0.2968, 0.3418, 0.2968, 0.25, 0.2968, 0.2968, 0.2968, 0.2968, 0.3418, 0.25, 0.3418, 0.25, 0.3418, 0.2968, 0.3418, 0.2968, 0.3833, 0.25, 0.3833, 0.2032, 0.3418, 0.25, 0.3418, 0.25, 0.3833, 0.2032, 0.3833, 0.2032, 0.2968, 0.25, 0.2968, 0.25, 0.3418, 0.2032, 0.3418, 0.1582, 0.3418, 0.2032, 0.3418, 0.2032, 0.3833, 0.1582, 0.3833, 0.1582, 0.2968, 0.2032, 0.2968, 0.2032, 0.3418, 0.1582, 0.3418, 0.1167, 0.3418, 0.1582, 0.3418, 0.1582, 0.3833, 0.1167, 0.3833, 0.1167, 0.2968, 0.1582, 0.2968, 0.1582, 0.3418, 0.1167, 0.3418, 0.08029, 0.2968, 0.1167, 0.2968, 0.1167, 0.3418, 0.08029, 0.3418, 0.08029, 0.3418, 0.1167, 0.3418, 0.1167, 0.3833, 0.08029, 0.3833, 0.05045, 0.3418, 0.08029, 0.3418, 0.08029, 0.3833, 0.05045, 0.3833, 0.05045, 0.2968, 0.08029, 0.2968, 0.08029, 0.3418, 0.05045, 0.3418, 0.02827, 0.3418, 0.05045, 0.3418, 0.05045, 0.3833, 0.02827, 0.2968, 0.05045, 0.2968, 0.05045, 0.3418, 0.02827, 0.3418, 0.01461, 0.2968, 0.02827, 0.2968, 0.02827, 0.3418, 0.01, 0.25, 0.02827, 0.25, 0.02827, 0.2968, 0.01461, 0.2968, 0.02827, 0.25, 0.05045, 0.25, 0.05045, 0.2968, 0.02827, 0.2968, 0.01461, 0.2032, 0.02827, 0.2032, 0.02827, 0.25, 0.01, 0.25, 0.02827, 0.2032, 0.05045, 0.2032, 0.05045, 0.25, 0.02827, 0.25, 0.02827, 0.1582, 0.02827, 0.2032, 0.01461, 0.2032, 0.05045, 0.1167, 0.05045, 0.1582, 0.02827, 0.1582, 0.02827, 0.1582, 0.05045, 0.1582, 0.05045, 0.2032, 0.02827, 0.2032, 0.05045, 0.1167, 0.08029, 0.1167, 0.08029, 0.1582, 0.05045, 0.1582, 0.05045, 0.1582, 0.08029, 0.1582, 0.08029, 0.2032, 0.05045, 0.2032, 0.08029, 0.1582, 0.1167, 0.1582, 0.1167, 0.2032, 0.08029, 0.2032, 0.08029, 0.1167, 0.1167, 0.1167, 0.1167, 0.1582, 0.08029, 0.1582, 0.1167, 0.1167, 0.1582, 0.1167, 0.1582, 0.1582, 0.1167, 0.1582, 0.1167, 0.1582, 0.1582, 0.1582, 0.1582, 0.2032, 0.1167, 0.2032, 0.1582, 0.1582, 0.2032, 0.1582, 0.2032, 0.2032, 0.1582, 0.2032, 0.1582, 0.1167, 0.2032, 0.1167, 0.2032, 0.1582, 0.1582, 0.1582, 0.2032, 0.1582, 0.25, 0.1582, 0.25, 0.2032, 0.2032, 0.2032, 0.2032, 0.1167, 0.25, 0.1167, 0.25, 0.1582, 0.2032, 0.1582, 0.25, 0.1582, 0.2968, 0.1582, 0.2968, 0.2032, 0.25, 0.2032, 0.25, 0.1167, 0.2968, 0.1167, 0.2968, 0.1582, 0.25, 0.1582, 0.3418, 0.1582, 0.2968, 0.1582, 0.2968, 0.1167, 0.3418, 0.1167, 0.3418, 0.2032, 0.2968, 0.2032, 0.2968, 0.1582, 0.3418, 0.1582, 0.3833, 0.2032, 0.3418, 0.2032, 0.3418, 0.1582, 0.3833, 0.1582, 0.3833, 0.1582, 0.3418, 0.1582, 0.3418, 0.1167, 0.3833, 0.1167, 0.4197, 0.1582, 0.3833, 0.1582, 0.3833, 0.1167, 0.4197, 0.1167, 0.4197, 0.2032, 0.3833, 0.2032, 0.3833, 0.1582, 0.4197, 0.1582, 0.4496, 0.2032, 0.4197, 0.2032, 0.4197, 0.1582, 0.4496, 0.1582, 0.4496, 0.1582, 0.4197, 0.1582, 0.4197, 0.1167, 0.4496, 0.1167, 0.4717, 0.1582, 0.4496, 0.1582, 0.4496, 0.1167, 0.4717, 0.2032, 0.4496, 0.2032, 0.4496, 0.1582, 0.4717, 0.1582, 0.4854, 0.2032, 0.4717, 0.2032, 0.4717, 0.1582, 0.4717, 0.25, 0.4496, 0.25, 0.4496, 0.2032, 0.4717, 0.2032, 0.49, 0.25, 0.4717, 0.25, 0.4717, 0.2032, 0.4854, 0.2032, 0.4717, 0.2968, 0.4496, 0.2968, 0.4496, 0.25, 0.4717, 0.25, 0.4854, 0.2968, 0.4717, 0.2968, 0.4717, 0.25, 0.49, 0.25, 0.4496, 0.25, 0.4197, 0.25, 0.4197, 0.2032, 0.4496, 0.2032, 0.4496, 0.2968, 0.4197, 0.2968, 0.4197, 0.25, 0.4496, 0.25, 0.4197, 0.2968, 0.3833, 0.2968, 0.3833, 0.25, 0.4197, 0.25, 0.4197, 0.25, 0.3833, 0.25, 0.3833, 0.2032, 0.4197, 0.2032, 0.3833, 0.25, 0.3418, 0.25, 0.3418, 0.2032, 0.3833, 0.2032, 0.3833, 0.2968, 0.3418, 0.2968, 0.3418, 0.25, 0.3833, 0.25, 0.3418, 0.2968, 0.2968, 0.2968, 0.2968, 0.25, 0.3418, 0.25, 0.3418, 0.25, 0.2968, 0.25, 0.2968, 0.2032, 0.3418, 0.2032, 0.25, 0.2032, 0.2968, 0.2032, 0.2968, 0.25, 0.25, 0.25, 0.25, 0.25, 0.2968, 0.25, 0.2968, 0.2968, 0.25, 0.2968, 0.2032, 0.25, 0.25, 0.25, 0.25, 0.2968, 0.2032, 0.2968, 0.2032, 0.2032, 0.25, 0.2032, 0.25, 0.25, 0.2032, 0.25, 0.1582, 0.25, 0.2032, 0.25, 0.2032, 0.2968, 0.1582, 0.2968, 0.1582, 0.2032, 0.2032, 0.2032, 0.2032, 0.25, 0.1582, 0.25, 0.1167, 0.25, 0.1582, 0.25, 0.1582, 0.2968, 0.1167, 0.2968, 0.1167, 0.2032, 0.1582, 0.2032, 0.1582, 0.25, 0.1167, 0.25, 0.08029, 0.2032, 0.1167, 0.2032, 0.1167, 0.25, 0.08029, 0.25, 0.08029, 0.25, 0.1167, 0.25, 0.1167, 0.2968, 0.08029, 0.2968, 0.05045, 0.25, 0.08029, 0.25, 0.08029, 0.2968, 0.05045, 0.2968, 0.05045, 0.2032, 0.08029, 0.2032, 0.08029, 0.25, 0.05045, 0.25, 0.4717, 0.3418, 0.4496, 0.3418, 0.4496, 0.2968, 0.4717, 0.2968, 0.4717, 0.3418, 0.4717, 0.2968, 0.4854, 0.2968, 0.4496, 0.3833, 0.4496, 0.3418, 0.4717, 0.3418, 0.4496, 0.1167, 0.4197, 0.1167, 0.4197, 0.08029, 0.4197, 0.08029, 0.3833, 0.08029, 0.3833, 0.05045, 0.4197, 0.1167, 0.3833, 0.1167, 0.3833, 0.08029, 0.4197, 0.08029, 0.3833, 0.08029, 0.3418, 0.08029, 0.3418, 0.05045, 0.3833, 0.05045, 0.3833, 0.1167, 0.3418, 0.1167, 0.3418, 0.08029, 0.3833, 0.08029, 0.3418, 0.1167, 0.2968, 0.1167, 0.2968, 0.08029, 0.3418, 0.08029, 0.3418, 0.08029, 0.2968, 0.08029, 0.2968, 0.05045, 0.3418, 0.05045, 0.25, 0.05045, 0.2968, 0.05045, 0.2968, 0.08029, 0.25, 0.08029, 0.25, 0.08029, 0.2968, 0.08029, 0.2968, 0.1167, 0.25, 0.1167, 0.2032, 0.08029, 0.25, 0.08029, 0.25, 0.1167, 0.2032, 0.1167, 0.2032, 0.05045, 0.25, 0.05045, 0.25, 0.08029, 0.2032, 0.08029, 0.1582, 0.08029, 0.2032, 0.08029, 0.2032, 0.1167, 0.1582, 0.1167, 0.1582, 0.05045, 0.2032, 0.05045, 0.2032, 0.08029, 0.1582, 0.08029, 0.1167, 0.08029, 0.1582, 0.08029, 0.1582, 0.1167, 0.1167, 0.1167, 0.1167, 0.05045, 0.1582, 0.05045, 0.1582, 0.08029, 0.1167, 0.08029, 0.1167, 0.05045, 0.1167, 0.08029, 0.08029, 0.08029, 0.08029, 0.08029, 0.1167, 0.08029, 0.1167, 0.1167, 0.08029, 0.1167, 0.08029, 0.08029, 0.08029, 0.1167, 0.05045, 0.1167, 0.1582, 0.02827, 0.1582, 0.05045, 0.1167, 0.05045, 0.2032, 0.01461, 0.2032, 0.02827, 0.1582, 0.02827, 0.1582, 0.02827, 0.2032, 0.02827, 0.2032, 0.05045, 0.1582, 0.05045, 0.25, 0.01, 0.25, 0.02827, 0.2032, 0.02827, 0.2032, 0.01461, 0.2032, 0.02827, 0.25, 0.02827, 0.25, 0.05045, 0.2032, 0.05045, 0.2968, 0.01461, 0.2968, 0.02827, 0.25, 0.02827, 0.25, 0.01, 0.25, 0.02827, 0.2968, 0.02827, 0.2968, 0.05045, 0.25, 0.05045, 0.3418, 0.02827, 0.2968, 0.02827, 0.2968, 0.01461, 0.3418, 0.05045, 0.2968, 0.05045, 0.2968, 0.02827, 0.3418, 0.02827, 0.3833, 0.05045, 0.3418, 0.05045, 0.3418, 0.02827, 0.05045, 0.3833, 0.08029, 0.3833, 0.08029, 0.4197, 0.08029, 0.4197, 0.1167, 0.4197, 0.1167, 0.4496, 0.08029, 0.3833, 0.1167, 0.3833, 0.1167, 0.4197, 0.08029, 0.4197, 0.3418, 0.4717, 0.3418, 0.4496, 0.3833, 0.4496, 8.882e-16, 0.5, 0.02083, 0.5, 0.02083, 0.5833, 8.882e-16, 0.5833, 8.882e-16, 0.5833, 0.02083, 0.5833, 0.02083, 0.6667, 8.882e-16, 0.6667, 8.882e-16, 0.3333, 0.02083, 0.3333, 0.02083, 0.4167, 8.882e-16, 0.4167, 8.882e-16, 0.4167, 0.02083, 0.4167, 0.02083, 0.5, 8.882e-16, 0.5, 0.02083, 0.5, 0.04167, 0.5, 0.04167, 0.5833, 0.02083, 0.5833, 0.02083, 0.5833, 0.04167, 0.5833, 0.04167, 0.6667, 0.02083, 0.6667, 0.02083, 0.3333, 0.04167, 0.3333, 0.04167, 0.4167, 0.02083, 0.4167, 0.02083, 0.4167, 0.04167, 0.4167, 0.04167, 0.5, 0.02083, 0.5, 0.04167, 0.5, 0.0625, 0.5, 0.0625, 0.5833, 0.04167, 0.5833, 0.04167, 0.5833, 0.0625, 0.5833, 0.0625, 0.6667, 0.04167, 0.6667, 0.04167, 0.3333, 0.0625, 0.3333, 0.0625, 0.4167, 0.04167, 0.4167, 0.04167, 0.4167, 0.0625, 0.4167, 0.0625, 0.5, 0.04167, 0.5, 0.0625, 0.5, 0.08333, 0.5, 0.08333, 0.5833, 0.0625, 0.5833, 0.0625, 0.5833, 0.08333, 0.5833, 0.08333, 0.6667, 0.0625, 0.6667, 0.0625, 0.3333, 0.08333, 0.3333, 0.08333, 0.4167, 0.0625, 0.4167, 0.0625, 0.4167, 0.08333, 0.4167, 0.08333, 0.5, 0.0625, 0.5, 0.08333, 0.5, 0.1042, 0.5, 0.1042, 0.5833, 0.08333, 0.5833, 0.08333, 0.5833, 0.1042, 0.5833, 0.1042, 0.6667, 0.08333, 0.6667, 0.08333, 0.3333, 0.1042, 0.3333, 0.1042, 0.4167, 0.08333, 0.4167, 0.08333, 0.4167, 0.1042, 0.4167, 0.1042, 0.5, 0.08333, 0.5, 0.1042, 0.5, 0.125, 0.5, 0.125, 0.5833, 0.1042, 0.5833, 0.1042, 0.5833, 0.125, 0.5833, 0.125, 0.6667, 0.1042, 0.6667, 0.1042, 0.3333, 0.125, 0.3333, 0.125, 0.4167, 0.1042, 0.4167, 0.1042, 0.4167, 0.125, 0.4167, 0.125, 0.5, 0.1042, 0.5, 0.125, 0.5, 0.1458, 0.5, 0.1458, 0.5833, 0.125, 0.5833, 0.125, 0.5833, 0.1458, 0.5833, 0.1458, 0.6667, 0.125, 0.6667, 0.125, 0.3333, 0.1458, 0.3333, 0.1458, 0.4167, 0.125, 0.4167, 0.125, 0.4167, 0.1458, 0.4167, 0.1458, 0.5, 0.125, 0.5, 0.1458, 0.5, 0.1667, 0.5, 0.1667, 0.5833, 0.1458, 0.5833, 0.1458, 0.5833, 0.1667, 0.5833, 0.1667, 0.6667, 0.1458, 0.6667, 0.1458, 0.3333, 0.1667, 0.3333, 0.1667, 0.4167, 0.1458, 0.4167, 0.1458, 0.4167, 0.1667, 0.4167, 0.1667, 0.5, 0.1458, 0.5, 0.1667, 0.5, 0.1875, 0.5, 0.1875, 0.5833, 0.1667, 0.5833, 0.1667, 0.5833, 0.1875, 0.5833, 0.1875, 0.6667, 0.1667, 0.6667, 0.1667, 0.3333, 0.1875, 0.3333, 0.1875, 0.4167, 0.1667, 0.4167, 0.1667, 0.4167, 0.1875, 0.4167, 0.1875, 0.5, 0.1667, 0.5, 0.1875, 0.5, 0.2083, 0.5, 0.2083, 0.5833, 0.1875, 0.5833, 0.1875, 0.5833, 0.2083, 0.5833, 0.2083, 0.6667, 0.1875, 0.6667, 0.1875, 0.3333, 0.2083, 0.3333, 0.2083, 0.4167, 0.1875, 0.4167, 0.1875, 0.4167, 0.2083, 0.4167, 0.2083, 0.5, 0.1875, 0.5, 0.2083, 0.5, 0.2292, 0.5, 0.2292, 0.5833, 0.2083, 0.5833, 0.2083, 0.5833, 0.2292, 0.5833, 0.2292, 0.6667, 0.2083, 0.6667, 0.2083, 0.3333, 0.2292, 0.3333, 0.2292, 0.4167, 0.2083, 0.4167, 0.2083, 0.4167, 0.2292, 0.4167, 0.2292, 0.5, 0.2083, 0.5, 0.2292, 0.5, 0.25, 0.5, 0.25, 0.5833, 0.2292, 0.5833, 0.2292, 0.5833, 0.25, 0.5833, 0.25, 0.6667, 0.2292, 0.6667, 0.2292, 0.3333, 0.25, 0.3333, 0.25, 0.4167, 0.2292, 0.4167, 0.2292, 0.4167, 0.25, 0.4167, 0.25, 0.5, 0.2292, 0.5, 0.25, 0.5, 0.2708, 0.5, 0.2708, 0.5833, 0.25, 0.5833, 0.25, 0.5833, 0.2708, 0.5833, 0.2708, 0.6667, 0.25, 0.6667, 0.25, 0.3333, 0.2708, 0.3333, 0.2708, 0.4167, 0.25, 0.4167, 0.25, 0.4167, 0.2708, 0.4167, 0.2708, 0.5, 0.25, 0.5, 0.2708, 0.5, 0.2917, 0.5, 0.2917, 0.5833, 0.2708, 0.5833, 0.2708, 0.5833, 0.2917, 0.5833, 0.2917, 0.6667, 0.2708, 0.6667, 0.2708, 0.3333, 0.2917, 0.3333, 0.2917, 0.4167, 0.2708, 0.4167, 0.2708, 0.4167, 0.2917, 0.4167, 0.2917, 0.5, 0.2708, 0.5, 0.2917, 0.5, 0.3125, 0.5, 0.3125, 0.5833, 0.2917, 0.5833, 0.2917, 0.5833, 0.3125, 0.5833, 0.3125, 0.6667, 0.2917, 0.6667, 0.2917, 0.3333, 0.3125, 0.3333, 0.3125, 0.4167, 0.2917, 0.4167, 0.2917, 0.4167, 0.3125, 0.4167, 0.3125, 0.5, 0.2917, 0.5, 0.3125, 0.5, 0.3333, 0.5, 0.3333, 0.5833, 0.3125, 0.5833, 0.3125, 0.5833, 0.3333, 0.5833, 0.3333, 0.6667, 0.3125, 0.6667, 0.3125, 0.3333, 0.3333, 0.3333, 0.3333, 0.4167, 0.3125, 0.4167, 0.3125, 0.4167, 0.3333, 0.4167, 0.3333, 0.5, 0.3125, 0.5, 0.3333, 0.5, 0.3542, 0.5, 0.3542, 0.5833, 0.3333, 0.5833, 0.3333, 0.5833, 0.3542, 0.5833, 0.3542, 0.6667, 0.3333, 0.6667, 0.3333, 0.3333, 0.3542, 0.3333, 0.3542, 0.4167, 0.3333, 0.4167, 0.3333, 0.4167, 0.3542, 0.4167, 0.3542, 0.5, 0.3333, 0.5, 0.3542, 0.5, 0.375, 0.5, 0.375, 0.5833, 0.3542, 0.5833, 0.3542, 0.5833, 0.375, 0.5833, 0.375, 0.6667, 0.3542, 0.6667, 0.3542, 0.3333, 0.375, 0.3333, 0.375, 0.4167, 0.3542, 0.4167, 0.3542, 0.4167, 0.375, 0.4167, 0.375, 0.5, 0.3542, 0.5, 0.375, 0.5, 0.3958, 0.5, 0.3958, 0.5833, 0.375, 0.5833, 0.375, 0.5833, 0.3958, 0.5833, 0.3958, 0.6667, 0.375, 0.6667, 0.375, 0.3333, 0.3958, 0.3333, 0.3958, 0.4167, 0.375, 0.4167, 0.375, 0.4167, 0.3958, 0.4167, 0.3958, 0.5, 0.375, 0.5, 0.3958, 0.5, 0.4167, 0.5, 0.4167, 0.5833, 0.3958, 0.5833, 0.3958, 0.5833, 0.4167, 0.5833, 0.4167, 0.6667, 0.3958, 0.6667, 0.3958, 0.3333, 0.4167, 0.3333, 0.4167, 0.4167, 0.3958, 0.4167, 0.3958, 0.4167, 0.4167, 0.4167, 0.4167, 0.5, 0.3958, 0.5, 0.4167, 0.5, 0.4375, 0.5, 0.4375, 0.5833, 0.4167, 0.5833, 0.4167, 0.5833, 0.4375, 0.5833, 0.4375, 0.6667, 0.4167, 0.6667, 0.4167, 0.3333, 0.4375, 0.3333, 0.4375, 0.4167, 0.4167, 0.4167, 0.4167, 0.4167, 0.4375, 0.4167, 0.4375, 0.5, 0.4167, 0.5, 0.4375, 0.5, 0.4583, 0.5, 0.4583, 0.5833, 0.4375, 0.5833, 0.4375, 0.5833, 0.4583, 0.5833, 0.4583, 0.6667, 0.4375, 0.6667, 0.4375, 0.3333, 0.4583, 0.3333, 0.4583, 0.4167, 0.4375, 0.4167, 0.4375, 0.4167, 0.4583, 0.4167, 0.4583, 0.5, 0.4375, 0.5, 0.4583, 0.5, 0.4792, 0.5, 0.4792, 0.5833, 0.4583, 0.5833, 0.4583, 0.5833, 0.4792, 0.5833, 0.4792, 0.6667, 0.4583, 0.6667, 0.4583, 0.3333, 0.4792, 0.3333, 0.4792, 0.4167, 0.4583, 0.4167, 0.4583, 0.4167, 0.4792, 0.4167, 0.4792, 0.5, 0.4583, 0.5, 0.4792, 0.5, 0.5, 0.5, 0.5, 0.5833, 0.4792, 0.5833, 0.4792, 0.5833, 0.5, 0.5833, 0.5, 0.6667, 0.4792, 0.6667, 0.4792, 0.3333, 0.5, 0.3333, 0.5, 0.4167, 0.4792, 0.4167, 0.4792, 0.4167, 0.5, 0.4167, 0.5, 0.5, 0.4792, 0.5, 0.4792, 0.6667, 0.5, 0.6667, 0.5, 0.3333, 0.4792, 0.3333, 0.02083, 0.6667, 0.02083, 0.3333, 8.882e-16, 0.3333, 8.882e-16, 0.6667, 0.4792, 0.3333, 0.4583, 0.3333, 0.4583, 0.6667, 0.4792, 0.6667, 0.4583, 0.3333, 0.4375, 0.3333, 0.4375, 0.6667, 0.4583, 0.6667, 0.4375, 0.6667, 0.4375, 0.3333, 0.4167, 0.3333, 0.4167, 0.6667, 0.4167, 0.6667, 0.4167, 0.3333, 0.3958, 0.3333, 0.3958, 0.6667, 0.3958, 0.3333, 0.375, 0.3333, 0.375, 0.6667, 0.3958, 0.6667, 0.375, 0.3333, 0.3542, 0.3333, 0.3542, 0.6667, 0.375, 0.6667, 0.3542, 0.6667, 0.3542, 0.3333, 0.3333, 0.3333, 0.3333, 0.6667, 0.3333, 0.6667, 0.3333, 0.3333, 0.3125, 0.3333, 0.3125, 0.6667, 0.3125, 0.3333, 0.2917, 0.3333, 0.2917, 0.6667, 0.3125, 0.6667, 0.2917, 0.3333, 0.2708, 0.3333, 0.2708, 0.6667, 0.2917, 0.6667, 0.2708, 0.6667, 0.2708, 0.3333, 0.25, 0.3333, 0.25, 0.6667, 0.25, 0.6667, 0.25, 0.3333, 0.2292, 0.3333, 0.2292, 0.6667, 0.2292, 0.3333, 0.2083, 0.3333, 0.2083, 0.6667, 0.2292, 0.6667, 0.2083, 0.3333, 0.1875, 0.3333, 0.1875, 0.6667, 0.2083, 0.6667, 0.1875, 0.6667, 0.1875, 0.3333, 0.1667, 0.3333, 0.1667, 0.6667, 0.1667, 0.6667, 0.1667, 0.3333, 0.1458, 0.3333, 0.1458, 0.6667, 0.1458, 0.3333, 0.125, 0.3333, 0.125, 0.6667, 0.1458, 0.6667, 0.125, 0.3333, 0.1042, 0.3333, 0.1042, 0.6667, 0.125, 0.6667, 0.1042, 0.6667, 0.1042, 0.3333, 0.08333, 0.3333, 0.08333, 0.6667, 0.08333, 0.6667, 0.08333, 0.3333, 0.0625, 0.3333, 0.0625, 0.6667, 0.0625, 0.3333, 0.04167, 0.3333, 0.04167, 0.6667, 0.0625, 0.6667, 8.882e-16, 0.5833, 8.882e-16, 0.6667, 8.882e-16, 0.3333, 8.882e-16, 0.4167, 8.882e-16, 0.5, 0.5, 0.5, 0.5, 0.4167, 0.5, 0.3333, 0.5, 0.6667, 0.5, 0.5833, 0.75, 0.49, 0.7968, 0.4854, 0.8418, 0.4717, 0.8833, 0.4496, 0.9197, 0.4197, 0.9496, 0.3833, 0.9717, 0.3418, 0.9854, 0.2968, 0.99, 0.25, 0.9854, 0.2032, 0.9717, 0.1582, 0.9496, 0.1167, 0.9197, 0.08029, 0.8833, 0.05045, 0.8418, 0.02827, 0.7968, 0.01461, 0.75, 0.01, 0.7032, 0.01461, 0.6582, 0.02827, 0.6167, 0.05045, 0.5803, 0.08029, 0.5504, 0.1167, 0.5283, 0.1582, 0.5146, 0.2032, 0.51, 0.25, 0.5146, 0.2968, 0.5283, 0.3418, 0.5504, 0.3833, 0.5803, 0.4197, 0.6167, 0.4496, 0.6582, 0.4717, 0.7032, 0.4854, 1.0, 0.5, 1.0, 1.0, 0.9688, 1.0, 0.9688, 0.5, 0.03125, 0.5, 0.03125, 1.0, 0.0, 1.0, 0.0, 0.5, 0.0625, 0.5, 0.0625, 1.0, 0.03125, 1.0, 0.03125, 0.5, 0.03125, 1.0, 0.0625, 1.0, 0.0625, 1.0, 0.03125, 1.0, 0.0, 1.0, 0.03125, 1.0, 0.03125, 1.0, 0.0, 1.0, 0.03125, 1.0, 0.0625, 1.0, 0.0625, 1.0, 0.03125, 1.0, 0.0, 1.0, 0.03125, 1.0, 0.03125, 1.0, 0.0, 1.0, 0.03125, 1.0, 0.0625, 1.0, 0.0625, 1.0, 0.03125, 1.0, 0.0, 1.0, 0.03125, 1.0, 0.03125, 1.0, 0.0, 1.0, 0.9688, 1.0, 1.0, 1.0, 1.0, 1.0, 0.9688, 1.0, 0.9375, 1.0, 0.9688, 1.0, 0.9688, 1.0, 0.9375, 1.0, 0.9688, 1.0, 1.0, 1.0, 1.0, 1.0, 0.9688, 1.0, 0.9375, 1.0, 0.9688, 1.0, 0.9688, 1.0, 0.9375, 1.0, 0.9688, 1.0, 1.0, 1.0, 1.0, 1.0, 0.9688, 1.0, 0.9375, 1.0, 0.9688, 1.0, 0.9688, 1.0, 0.9375, 1.0, 0.9688, 0.5, 0.9688, 1.0, 0.9375, 1.0, 0.9375, 0.5, 0.9375, 0.5, 0.9375, 1.0, 0.9062, 1.0, 0.9062, 0.5, 0.9062, 1.0, 0.9375, 1.0, 0.9375, 1.0, 0.9062, 1.0, 0.9062, 0.5, 0.9062, 1.0, 0.875, 1.0, 0.875, 0.5, 0.875, 1.0, 0.9062, 1.0, 0.9062, 1.0, 0.875, 1.0, 0.9062, 1.0, 0.9375, 1.0, 0.9375, 1.0, 0.9062, 1.0, 0.875, 1.0, 0.9062, 1.0, 0.9062, 1.0, 0.875, 1.0, 0.9062, 1.0, 0.9375, 1.0, 0.9375, 1.0, 0.9062, 1.0, 0.875, 1.0, 0.9062, 1.0, 0.9062, 1.0, 0.875, 1.0, 0.8438, 1.0, 0.875, 1.0, 0.875, 1.0, 0.8438, 1.0, 0.8125, 1.0, 0.8438, 1.0, 0.8438, 1.0, 0.8125, 1.0, 0.8438, 1.0, 0.875, 1.0, 0.875, 1.0, 0.8438, 1.0, 0.8125, 1.0, 0.8438, 1.0, 0.8438, 1.0, 0.8125, 1.0, 0.8438, 1.0, 0.875, 1.0, 0.875, 1.0, 0.8438, 1.0, 0.8125, 1.0, 0.8438, 1.0, 0.8438, 1.0, 0.8125, 1.0, 0.875, 0.5, 0.875, 1.0, 0.8438, 1.0, 0.8438, 0.5, 0.8438, 0.5, 0.8438, 1.0, 0.8125, 1.0, 0.8125, 0.5, 0.8125, 0.5, 0.8125, 1.0, 0.7812, 1.0, 0.7812, 0.5, 0.7812, 1.0, 0.8125, 1.0, 0.8125, 1.0, 0.7812, 1.0, 0.7812, 0.5, 0.7812, 1.0, 0.75, 1.0, 0.75, 0.5, 0.75, 1.0, 0.7812, 1.0, 0.7812, 1.0, 0.75, 1.0, 0.7812, 1.0, 0.8125, 1.0, 0.8125, 1.0, 0.7812, 1.0, 0.75, 1.0, 0.7812, 1.0, 0.7812, 1.0, 0.75, 1.0, 0.7812, 1.0, 0.8125, 1.0, 0.8125, 1.0, 0.7812, 1.0, 0.75, 1.0, 0.7812, 1.0, 0.7812, 1.0, 0.75, 1.0, 0.7188, 1.0, 0.75, 1.0, 0.75, 1.0, 0.7188, 1.0, 0.6875, 1.0, 0.7188, 1.0, 0.7188, 1.0, 0.6875, 1.0, 0.7188, 1.0, 0.75, 1.0, 0.75, 1.0, 0.7188, 1.0, 0.6875, 1.0, 0.7188, 1.0, 0.7188, 1.0, 0.6875, 1.0, 0.7188, 1.0, 0.75, 1.0, 0.75, 1.0, 0.7188, 1.0, 0.6875, 1.0, 0.7188, 1.0, 0.7188, 1.0, 0.6875, 1.0, 0.75, 0.5, 0.75, 1.0, 0.7188, 1.0, 0.7188, 0.5, 0.7188, 0.5, 0.7188, 1.0, 0.6875, 1.0, 0.6875, 0.5, 0.6875, 0.5, 0.6875, 1.0, 0.6562, 1.0, 0.6562, 0.5, 0.6562, 1.0, 0.6875, 1.0, 0.6875, 1.0, 0.6562, 1.0, 0.6562, 0.5, 0.6562, 1.0, 0.625, 1.0, 0.625, 0.5, 0.625, 1.0, 0.6562, 1.0, 0.6562, 1.0, 0.625, 1.0, 0.6562, 1.0, 0.6875, 1.0, 0.6875, 1.0, 0.6562, 1.0, 0.625, 1.0, 0.6562, 1.0, 0.6562, 1.0, 0.625, 1.0, 0.6562, 1.0, 0.6875, 1.0, 0.6875, 1.0, 0.6562, 1.0, 0.625, 1.0, 0.6562, 1.0, 0.6562, 1.0, 0.625, 1.0, 0.5938, 1.0, 0.625, 1.0, 0.625, 1.0, 0.5938, 1.0, 0.5625, 1.0, 0.5938, 1.0, 0.5938, 1.0, 0.5625, 1.0, 0.5938, 1.0, 0.625, 1.0, 0.625, 1.0, 0.5938, 1.0, 0.5625, 1.0, 0.5938, 1.0, 0.5938, 1.0, 0.5625, 1.0, 0.5938, 1.0, 0.625, 1.0, 0.625, 1.0, 0.5938, 1.0, 0.5625, 1.0, 0.5938, 1.0, 0.5938, 1.0, 0.5625, 1.0, 0.625, 0.5, 0.625, 1.0, 0.5938, 1.0, 0.5938, 0.5, 0.5938, 0.5, 0.5938, 1.0, 0.5625, 1.0, 0.5625, 0.5, 0.5625, 0.5, 0.5625, 1.0, 0.5312, 1.0, 0.5312, 0.5, 0.5312, 1.0, 0.5625, 1.0, 0.5625, 1.0, 0.5312, 1.0, 0.5312, 0.5, 0.5312, 1.0, 0.5, 1.0, 0.5, 0.5, 0.5, 1.0, 0.5312, 1.0, 0.5312, 1.0, 0.5, 1.0, 0.5312, 1.0, 0.5625, 1.0, 0.5625, 1.0, 0.5312, 1.0, 0.5, 1.0, 0.5312, 1.0, 0.5312, 1.0, 0.5, 1.0, 0.5312, 1.0, 0.5625, 1.0, 0.5625, 1.0, 0.5312, 1.0, 0.5, 1.0, 0.5312, 1.0, 0.5312, 1.0, 0.5, 1.0, 0.4688, 1.0, 0.5, 1.0, 0.5, 1.0, 0.4688, 1.0, 0.4375, 1.0, 0.4688, 1.0, 0.4688, 1.0, 0.4375, 1.0, 0.4688, 1.0, 0.5, 1.0, 0.5, 1.0, 0.4688, 1.0, 0.4375, 1.0, 0.4688, 1.0, 0.4688, 1.0, 0.4375, 1.0, 0.4688, 1.0, 0.5, 1.0, 0.5, 1.0, 0.4688, 1.0, 0.4375, 1.0, 0.4688, 1.0, 0.4688, 1.0, 0.4375, 1.0, 0.5, 0.5, 0.5, 1.0, 0.4688, 1.0, 0.4688, 0.5, 0.4688, 0.5, 0.4688, 1.0, 0.4375, 1.0, 0.4375, 0.5, 0.4375, 0.5, 0.4375, 1.0, 0.4062, 1.0, 0.4062, 0.5, 0.4062, 1.0, 0.4375, 1.0, 0.4375, 1.0, 0.4062, 1.0, 0.4062, 0.5, 0.4062, 1.0, 0.375, 1.0, 0.375, 0.5, 0.375, 1.0, 0.4062, 1.0, 0.4062, 1.0, 0.375, 1.0, 0.4062, 1.0, 0.4375, 1.0, 0.4375, 1.0, 0.4062, 1.0, 0.375, 1.0, 0.4062, 1.0, 0.4062, 1.0, 0.375, 1.0, 0.4062, 1.0, 0.4375, 1.0, 0.4375, 1.0, 0.4062, 1.0, 0.375, 1.0, 0.4062, 1.0, 0.4062, 1.0, 0.375, 1.0, 0.3438, 1.0, 0.375, 1.0, 0.375, 1.0, 0.3438, 1.0, 0.3125, 1.0, 0.3438, 1.0, 0.3438, 1.0, 0.3125, 1.0, 0.3438, 1.0, 0.375, 1.0, 0.375, 1.0, 0.3438, 1.0, 0.3125, 1.0, 0.3438, 1.0, 0.3438, 1.0, 0.3125, 1.0, 0.3438, 1.0, 0.375, 1.0, 0.375, 1.0, 0.3438, 1.0, 0.3125, 1.0, 0.3438, 1.0, 0.3438, 1.0, 0.3125, 1.0, 0.375, 0.5, 0.375, 1.0, 0.3438, 1.0, 0.3438, 0.5, 0.3438, 0.5, 0.3438, 1.0, 0.3125, 1.0, 0.3125, 0.5, 0.3125, 0.5, 0.3125, 1.0, 0.2812, 1.0, 0.2812, 0.5, 0.2812, 1.0, 0.3125, 1.0, 0.3125, 1.0, 0.2812, 1.0, 0.2812, 0.5, 0.2812, 1.0, 0.25, 1.0, 0.25, 0.5, 0.25, 1.0, 0.2812, 1.0, 0.2812, 1.0, 0.25, 1.0, 0.2812, 1.0, 0.3125, 1.0, 0.3125, 1.0, 0.2812, 1.0, 0.25, 1.0, 0.2812, 1.0, 0.2812, 1.0, 0.25, 1.0, 0.2812, 1.0, 0.3125, 1.0, 0.3125, 1.0, 0.2812, 1.0, 0.25, 1.0, 0.2812, 1.0, 0.2812, 1.0, 0.25, 1.0, 0.2188, 1.0, 0.25, 1.0, 0.25, 1.0, 0.2188, 1.0, 0.1875, 1.0, 0.2188, 1.0, 0.2188, 1.0, 0.1875, 1.0, 0.2188, 1.0, 0.25, 1.0, 0.25, 1.0, 0.2188, 1.0, 0.1875, 1.0, 0.2188, 1.0, 0.2188, 1.0, 0.1875, 1.0, 0.2188, 1.0, 0.25, 1.0, 0.25, 1.0, 0.2188, 1.0, 0.1875, 1.0, 0.2188, 1.0, 0.2188, 1.0, 0.1875, 1.0, 0.25, 0.5, 0.25, 1.0, 0.2188, 1.0, 0.2188, 0.5, 0.2188, 0.5, 0.2188, 1.0, 0.1875, 1.0, 0.1875, 0.5, 0.1875, 0.5, 0.1875, 1.0, 0.1562, 1.0, 0.1562, 0.5, 0.1562, 1.0, 0.1875, 1.0, 0.1875, 1.0, 0.1562, 1.0, 0.1562, 0.5, 0.1562, 1.0, 0.125, 1.0, 0.125, 0.5, 0.125, 1.0, 0.1562, 1.0, 0.1562, 1.0, 0.125, 1.0, 0.1562, 1.0, 0.1875, 1.0, 0.1875, 1.0, 0.1562, 1.0, 0.125, 1.0, 0.1562, 1.0, 0.1562, 1.0, 0.125, 1.0, 0.1562, 1.0, 0.1875, 1.0, 0.1875, 1.0, 0.1562, 1.0, 0.125, 1.0, 0.1562, 1.0, 0.1562, 1.0, 0.125, 1.0, 0.09375, 1.0, 0.125, 1.0, 0.125, 1.0, 0.09375, 1.0, 0.0625, 1.0, 0.09375, 1.0, 0.09375, 1.0, 0.0625, 1.0, 0.09375, 1.0, 0.125, 1.0, 0.125, 1.0, 0.09375, 1.0, 0.0625, 1.0, 0.09375, 1.0, 0.09375, 1.0, 0.0625, 1.0, 0.09375, 1.0, 0.125, 1.0, 0.125, 1.0, 0.09375, 1.0, 0.0625, 1.0, 0.09375, 1.0, 0.09375, 1.0, 0.0625, 1.0, 0.125, 0.5, 0.125, 1.0, 0.09375, 1.0, 0.09375, 0.5, 0.09375, 0.5, 0.09375, 1.0, 0.0625, 1.0, 0.0625, 0.5])
me_torus_001.materials.append(mat_material_003)
me_torus_001.materials.append(mat_material_001)
me_torus_001.materials.append(mat_material_005)
me_torus_001.use_remesh_fix_poles = True
me_torus_001.use_remesh_preserve_attributes = False
me_torus_001.update()

# ---- objects
ob_plane = bpy.data.objects.new('Plane', me_plane)
ob_cube = bpy.data.objects.new('Cube', me_cube_001)
ob_cube_001 = bpy.data.objects.new('Cube.001', me_cube_003)
ob_torus_001 = bpy.data.objects.new('Torus.001', me_torus_001)

# ---- transforms, parenting, visibility, modifiers, constraints
ob_plane.location = (0.0, 0.0, 0.0)
ob_cube.location = (0.1579, 0.2353, 0.3515)
ob_cube.rotation_euler = (-1.682, 1.17, 0.287)
ob_cube.scale = (0.09449, 0.09449, 0.005472)
ob_cube_001.location = (-0.4519, -0.5212, 0.04825)
ob_cube_001.rotation_euler = (0.09044, -0.06599, 2.686)
ob_cube_001.scale = (0.09449, 0.09449, 0.005472)
ob_torus_001.location = (0.08932, -0.3126, 0.2933)
ob_torus_001.rotation_euler = (0.5151, -0.0, 0.0)
ob_torus_001.scale = (0.1938, 0.2334, 0.05467)

# ---- collection membership
col_collection.objects.link(ob_plane)
col_collection.objects.link(ob_cube)
col_collection.objects.link(ob_cube_001)
col_collection.objects.link(ob_torus_001)

# ---- scene / render settings (as saved in the file)
scene.frame_start = 1; scene.frame_end = 250; scene.frame_set(65)
scene.render.engine = 'BLENDER_EEVEE_NEXT'
scene.cycles.sampling_pattern = 'TABULATED_SOBOL'
scene.cycles.use_light_tree = False
scene.view_settings.view_transform = 'Filmic'
bpy.context.view_layer.update()

# ---- added for rendering (the .blend has no active camera and no usable light): camera, sun
cam_auto = bpy.data.cameras.new('AutoCamera')
cam_auto.lens = 50.0
cam_auto.sensor_width = 36.0
cam_auto.clip_end = 1000.0
ob_auto_camera = bpy.data.objects.new('AutoCamera', cam_auto)
scene.collection.objects.link(ob_auto_camera)
ob_auto_camera.location = (2.76235, -3.31481, 2.55232)
ob_auto_camera.rotation_euler = (1.09748, -7.21219e-08, 0.694738)
scene.camera = ob_auto_camera
light_auto_sun = bpy.data.lights.new('AutoSun', 'SUN')
light_auto_sun.energy = 3.0
light_auto_sun.angle = 0.0523599
ob_auto_sun = bpy.data.objects.new('AutoSun', light_auto_sun)
scene.collection.objects.link(ob_auto_sun)
ob_auto_sun.rotation_euler = (0.872665, 0.174533, 0.523599)
bpy.context.view_layer.update()
